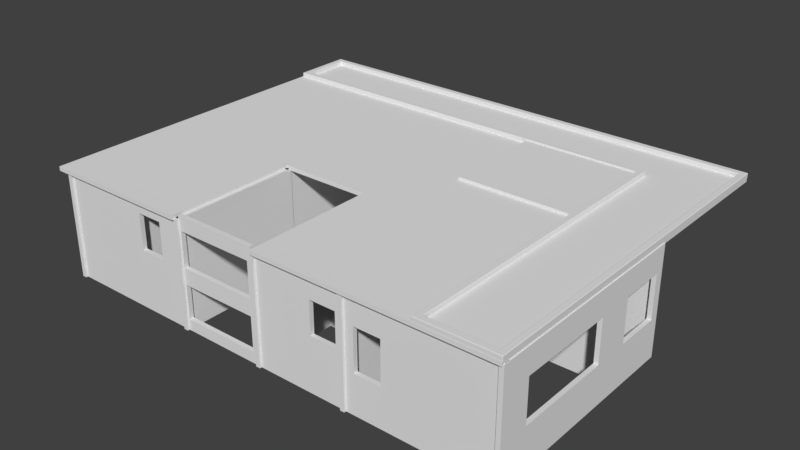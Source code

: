 # Source: Elevation_FirstFloor.blend  (saved by Blender 2.79.0; exported with 4.5.12 LTS)
import bpy
from mathutils import Matrix  # noqa: F401  (used for matrix-valued properties, if any)

bpy.ops.wm.read_factory_settings(use_empty=True)
scene = bpy.context.scene
scene.name = 'Scene'

# ---- collections
col_collection_1 = bpy.data.collections.new('Collection 1'); scene.collection.children.link(col_collection_1)

# ---- world
world_world = bpy.data.worlds.new('World'); scene.world = world_world
world_world.color = (0.05088, 0.05088, 0.05088)
world_world.use_sun_shadow = False
world_world.sun_shadow_jitter_overblur = 0.0
world_world.cycles.sampling_method = 'MANUAL'

# ---- meshes
me_cube_018 = bpy.data.meshes.new('Cube.018')
me_cube_018.from_pydata([(0.244, -2.741, -6.0), (0.244, -2.741, 6.0), (0.244, 2.741, -6.0), (0.244, 2.741, 6.0)], [], [(2, 3, 1, 0)])
_uv = me_cube_018.uv_layers.new(name='UVMap')
_uv.uv.foreach_set('vector', [0.4712, 5.96e-08, 0.9425, 0.0, 0.9425, 0.6209, 0.4712, 0.6209])
me_cube_018.use_remesh_preserve_volume = False
me_cube_018.use_remesh_preserve_attributes = False
me_cube_018.use_mirror_vertex_groups = False
me_cube_018.update()
me_cube_017 = bpy.data.meshes.new('Cube.017')
me_cube_017.from_pydata([(0.244, -0.6698, -2.497), (0.244, -0.6698, 2.497), (0.244, 2.821, -2.497), (0.244, 2.821, 2.497)], [], [(2, 3, 1, 0)])
_uv = me_cube_017.uv_layers.new(name='UVMap')
_uv.uv.foreach_set('vector', [0.5, 9.147e-08, 1.0, 0.0, 1.0, 0.5, 0.5, 0.5])
me_cube_017.use_remesh_preserve_volume = False
me_cube_017.use_remesh_preserve_attributes = False
me_cube_017.use_mirror_vertex_groups = False
me_cube_017.update()
me_cube_016 = bpy.data.meshes.new('Cube.016')
me_cube_016.from_pydata([(0.244, -2.741, -6.0), (0.244, -2.741, 6.0), (0.244, 2.741, -6.0), (0.244, 2.741, 6.0)], [], [(2, 3, 1, 0)])
_uv = me_cube_016.uv_layers.new(name='UVMap')
_uv.uv.foreach_set('vector', [0.4712, 5.96e-08, 0.9425, 0.0, 0.9425, 0.6209, 0.4712, 0.6209])
me_cube_016.use_remesh_preserve_volume = False
me_cube_016.use_remesh_preserve_attributes = False
me_cube_016.use_mirror_vertex_groups = False
me_cube_016.update()
me_cube_015 = bpy.data.meshes.new('Cube.015')
me_cube_015.from_pydata([(-3.51, 0.244, -6.0), (-3.51, 0.244, 6.0), (3.51, 0.244, -6.0), (3.51, 0.244, 6.0), (0.6259, 0.244, -6.0), (0.6259, 0.244, 6.0), (-2.341, 0.244, -6.0), (-2.341, 0.244, 6.0), (-3.51, 0.244, 4.696), (3.51, 0.244, 4.696), (0.6259, 0.244, 4.696), (-2.341, 0.244, 4.696), (-3.51, 0.244, 0.654), (3.51, 0.244, 0.654), (0.6259, 0.244, 0.654), (-2.341, 0.244, 0.654)], [], [(10, 5, 3, 9), (11, 7, 5, 10), (8, 1, 7, 11), (12, 8, 11, 15), (14, 10, 9, 13), (4, 14, 13, 2), (6, 15, 14, 4), (0, 12, 15, 6)])
_uv = me_cube_015.uv_layers.new(name='UVMap')
_uv.uv.foreach_set('vector', [0.6193, 0.7147, 0.6193, 0.8018, 0.439, 0.8018, 0.439, 0.7147, 0.8048, 0.7147, 0.8048, 0.8018, 0.6193, 0.8018, 0.6193, 0.7147, 0.8779, 0.7147, 0.8779, 0.8018, 0.8048, 0.8018, 0.8048, 0.7147, 0.8779, 0.4446, 0.8779, 0.7147, 0.8048, 0.7147, 0.8048, 0.4446, 0.6193, 0.4446, 0.6193, 0.7147, 0.439, 0.7147, 0.439, 0.4446, 0.6193, 0.0, 0.6193, 0.4446, 0.439, 0.4446, 0.439, 6.372e-08, 0.8048, 0.0, 0.8048, 0.4446, 0.6193, 0.4446, 0.6193, 0.0, 0.8779, 0.0, 0.8779, 0.4446, 0.8048, 0.4446, 0.8048, 0.0])
me_cube_015.use_remesh_preserve_volume = False
me_cube_015.use_remesh_preserve_attributes = False
me_cube_015.use_mirror_vertex_groups = False
me_cube_015.update()
me_cube_014 = bpy.data.meshes.new('Cube.014')
me_cube_014.from_pydata([(-3.51, -0.244, -6.0), (-3.51, -0.244, 6.0), (3.51, -0.244, -6.0), (3.51, -0.244, 6.0)], [], [(2, 3, 1, 0)])
_uv = me_cube_014.uv_layers.new(name='UVMap')
_uv.uv.foreach_set('vector', [0.4528, 0.8547, 0.4528, 1.359e-07, 0.9056, 0.0, 0.9056, 0.8547])
me_cube_014.use_remesh_preserve_volume = False
me_cube_014.use_remesh_preserve_attributes = False
me_cube_014.use_mirror_vertex_groups = False
me_cube_014.update()
me_cube_013 = bpy.data.meshes.new('Cube.013')
me_cube_013.from_pydata([(-0.244, -9.198, -6.0), (-0.244, -9.198, 6.0), (-0.244, 5.703, -6.0), (-0.244, 5.703, 6.0)], [], [(0, 1, 3, 2)])
_uv = me_cube_013.uv_layers.new(name='UVMap')
_uv.uv.foreach_set('vector', [0.4712, 0.6209, 5.618e-08, 0.6209, 0.0, 3.974e-08, 0.4712, 0.0])
me_cube_013.use_remesh_preserve_volume = False
me_cube_013.use_remesh_preserve_attributes = False
me_cube_013.use_mirror_vertex_groups = False
me_cube_013.update()
me_cube_012 = bpy.data.meshes.new('Cube.012')
me_cube_012.from_pydata([(-7.782, -0.244, -6.0), (-7.782, -0.244, 6.0), (-1.135, -0.244, -6.0), (-1.135, -0.244, 6.0)], [], [(2, 3, 1, 0)])
_uv = me_cube_012.uv_layers.new(name='UVMap')
_uv.uv.foreach_set('vector', [0.4525, 0.8601, 0.4525, 6.836e-08, 0.905, 0.0, 0.905, 0.8601])
me_cube_012.use_remesh_preserve_volume = False
me_cube_012.use_remesh_preserve_attributes = False
me_cube_012.use_mirror_vertex_groups = False
me_cube_012.update()
me_cube_011 = bpy.data.meshes.new('Cube.011')
me_cube_011.from_pydata([(0.244, -9.198, -6.0), (0.244, -9.198, 6.0), (0.244, 9.198, -6.0), (0.244, 9.198, 6.0)], [], [(2, 3, 1, 0)])
_uv = me_cube_011.uv_layers.new(name='UVMap')
_uv.uv.foreach_set('vector', [0.9425, 0.7665, 0.4712, 0.7665, 0.4712, 0.0, 0.9425, 0.0])
me_cube_011.use_remesh_preserve_volume = False
me_cube_011.use_remesh_preserve_attributes = False
me_cube_011.use_mirror_vertex_groups = False
me_cube_011.update()
me_cube_010 = bpy.data.meshes.new('Cube.010')
me_cube_010.from_pydata([(-0.244, -9.198, -6.0), (-0.244, -9.198, 6.0), (-0.244, 5.241, -6.0), (-0.244, 5.242, 6.0)], [], [(0, 1, 3, 2)])
_uv = me_cube_010.uv_layers.new(name='UVMap')
_uv.uv.foreach_set('vector', [0.4712, 0.7665, 7.49e-08, 0.7665, 0.0, 7.947e-08, 0.4712, 0.0])
me_cube_010.use_remesh_preserve_volume = False
me_cube_010.use_remesh_preserve_attributes = False
me_cube_010.use_mirror_vertex_groups = False
me_cube_010.update()
me_cube_009 = bpy.data.meshes.new('Cube.009')
me_cube_009.from_pydata([(-8.111, 0.244, -6.0), (-8.111, 0.244, 6.0), (2.599, 0.244, -6.0), (2.599, 0.244, 6.0), (1.822, 0.244, -6.0), (1.822, 0.244, 6.0), (-1.141, 0.244, -6.0), (-1.141, 0.244, 6.0), (-8.111, 0.244, 3.709), (2.599, 0.244, 3.709), (1.822, 0.244, 3.709), (-1.141, 0.244, 3.709), (-8.111, 0.244, 0.03419), (2.599, 0.244, 0.03419), (1.822, 0.244, 0.03419), (-1.141, 0.244, 0.03419)], [], [(10, 5, 3, 9), (11, 7, 5, 10), (8, 1, 7, 11), (12, 8, 11, 15), (14, 10, 9, 13), (4, 14, 13, 2), (6, 15, 14, 4), (0, 12, 15, 6)])
_uv = me_cube_009.uv_layers.new(name='UVMap')
_uv.uv.foreach_set('vector', [0.4435, 0.1009, 0.4435, 2.1e-08, 0.4782, 0.0, 0.4782, 0.1009, 0.3112, 0.1009, 0.3112, 6.299e-08, 0.4435, 2.1e-08, 0.4435, 0.1009, 0.0, 0.1009, 4.258e-08, 1.47e-07, 0.3112, 6.299e-08, 0.3112, 0.1009, 8.516e-08, 0.2627, 0.0, 0.1009, 0.3112, 0.1009, 0.3112, 0.2627, 0.4435, 0.2627, 0.4435, 0.1009, 0.4782, 0.1009, 0.4782, 0.2627, 0.4435, 0.5284, 0.4435, 0.2627, 0.4782, 0.2627, 0.4782, 0.5284, 0.3112, 0.5284, 0.3112, 0.2627, 0.4435, 0.2627, 0.4435, 0.5284, 1.277e-07, 0.5284, 8.516e-08, 0.2627, 0.3112, 0.2627, 0.3112, 0.5284])
me_cube_009.use_remesh_preserve_volume = False
me_cube_009.use_remesh_preserve_attributes = False
me_cube_009.use_mirror_vertex_groups = False
me_cube_009.update()
me_cube_008 = bpy.data.meshes.new('Cube.008')
me_cube_008.from_pydata([(-33.41, 16.01, -0.3677), (-33.36, 16.06, -0.3677), (-33.39, 16.05, -0.3677), (20.86, -25.66, -0.3677), (20.81, -25.71, -0.3677), (20.84, -25.7, -0.3677), (20.81, 16.06, -0.3677), (20.86, 16.01, -0.3677), (20.84, 16.05, -0.3677), (12.25, -25.71, -0.3677), (12.2, -25.66, -0.3677), (12.22, -25.7, -0.3677), (-33.36, 9.3, -0.3677), (-33.41, 9.35, -0.3677), (-33.39, 9.315, -0.3677), (12.2, 9.25, -0.3677), (12.15, 9.3, -0.3677), (12.19, 9.286, -0.3677), (-32.71, 10.05, -0.3677), (-32.66, 9.998, -0.3677), (-32.69, 10.01, -0.3677), (-32.66, 15.36, -0.3677), (-32.71, 15.31, -0.3677), (-32.69, 15.35, -0.3677), (20.16, 15.31, -0.3677), (20.11, 15.36, -0.3677), (20.14, 15.35, -0.3677), (20.11, -25.01, -0.3677), (20.16, -24.96, -0.3677), (20.14, -25.0, -0.3677), (12.9, -24.96, -0.3677), (12.95, -25.01, -0.3677), (12.91, -25.0, -0.3677), (12.85, 9.998, -0.3677), (12.9, 9.948, -0.3677), (12.88, 9.984, -0.3677), (-32.66, 9.998, 0.0938), (-32.71, 10.05, 0.0938), (-32.76, 10.02, 0.1438), (-32.69, 9.948, 0.1438), (-32.69, 10.01, 0.0938), (-32.71, 9.999, 0.1319), (-32.72, 10.03, 0.1292), (-32.74, 9.969, 0.1438), (-32.67, 9.984, 0.1292), (-32.66, 15.36, 0.0938), (-32.69, 15.41, 0.1438), (-32.76, 15.34, 0.1438), (-32.71, 15.31, 0.0938), (-32.67, 15.38, 0.1292), (-32.71, 15.36, 0.1319), (-32.74, 15.39, 0.1438), (-32.72, 15.33, 0.1292), (-32.69, 15.35, 0.0938), (20.11, 15.36, 0.0938), (20.16, 15.31, 0.0938), (20.21, 15.34, 0.1438), (20.14, 15.41, 0.1438), (20.14, 15.35, 0.0938), (20.16, 15.36, 0.1319), (20.17, 15.33, 0.1292), (20.19, 15.39, 0.1438), (20.12, 15.38, 0.1292), (20.11, -25.01, 0.0938), (20.14, -25.06, 0.1438), (20.21, -24.99, 0.1438), (20.16, -24.96, 0.0938), (20.12, -25.03, 0.1292), (20.16, -25.01, 0.1319), (20.19, -25.04, 0.1438), (20.17, -24.98, 0.1292), (20.14, -25.0, 0.0938), (12.95, -25.01, 0.0938), (12.9, -24.96, 0.0938), (12.85, -24.99, 0.1438), (12.92, -25.06, 0.1438), (12.91, -25.0, 0.0938), (12.9, -25.01, 0.1319), (12.88, -24.98, 0.1292), (12.87, -25.04, 0.1438), (12.93, -25.03, 0.1292), (12.9, 9.948, 0.0938), (12.85, 9.998, 0.0938), (12.78, 9.948, 0.1438), (12.85, 9.877, 0.1438), (12.88, 9.984, 0.0938), (12.87, 9.971, 0.1319), (12.81, 9.984, 0.1292), (12.83, 9.927, 0.1438), (12.88, 9.913, 0.1292), (-33.36, 9.3, 0.0938), (-33.29, 9.35, 0.1438), (-33.36, 9.421, 0.1438), (-33.41, 9.35, 0.0938), (-33.32, 9.315, 0.1292), (-33.38, 9.328, 0.1319), (-33.34, 9.371, 0.1438), (-33.39, 9.386, 0.1292), (-33.39, 9.315, 0.0938), (-33.36, 16.06, 0.0938), (-33.41, 16.01, 0.0938), (-33.36, 15.94, 0.1438), (-33.29, 16.01, 0.1438), (-33.39, 16.05, 0.0938), (-33.38, 16.03, 0.1319), (-33.39, 15.98, 0.1292), (-33.34, 15.99, 0.1438), (-33.32, 16.05, 0.1292), (20.86, 16.01, 0.0938), (20.81, 16.06, 0.0938), (20.74, 16.01, 0.1438), (20.81, 15.94, 0.1438), (20.84, 16.05, 0.0938), (20.83, 16.03, 0.1319), (20.77, 16.05, 0.1292), (20.79, 15.99, 0.1438), (20.84, 15.98, 0.1292), (20.86, -25.66, 0.0938), (20.81, -25.59, 0.1438), (20.74, -25.66, 0.1438), (20.81, -25.71, 0.0938), (20.84, -25.62, 0.1292), (20.83, -25.68, 0.1319), (20.79, -25.64, 0.1438), (20.77, -25.7, 0.1292), (20.84, -25.7, 0.0938), (12.25, -25.71, 0.0938), (12.32, -25.66, 0.1438), (12.25, -25.59, 0.1438), (12.2, -25.66, 0.0938), (12.29, -25.7, 0.1292), (12.23, -25.68, 0.1319), (12.27, -25.64, 0.1438), (12.22, -25.62, 0.1292), (12.22, -25.7, 0.0938), (12.15, 9.3, 0.0938), (12.2, 9.25, 0.0938), (12.25, 9.28, 0.1438), (12.18, 9.35, 0.1438), (12.19, 9.286, 0.0938), (12.2, 9.299, 0.1319), (12.22, 9.265, 0.1292), (12.23, 9.33, 0.1438), (12.17, 9.315, 0.1292)], [], [(12, 16, 135, 90), (81, 73, 30, 34), (18, 22, 48, 37), (109, 6, 1, 99), (57, 110, 102, 46), (56, 65, 118, 111), (83, 39, 91, 138), (108, 117, 3, 7), (27, 31, 72, 63), (74, 84, 137, 128), (38, 47, 101, 92), (9, 4, 120, 126), (21, 25, 54, 45), (15, 10, 129, 136), (64, 75, 127, 119), (24, 28, 66, 55), (82, 33, 19, 36), (36, 40, 41, 44), (37, 42, 41, 40), (38, 43, 41, 42), (39, 44, 41, 43), (45, 49, 50, 53), (46, 51, 50, 49), (47, 52, 50, 51), (48, 53, 50, 52), (54, 58, 59, 62), (55, 60, 59, 58), (56, 61, 59, 60), (57, 62, 59, 61), (63, 67, 68, 71), (64, 69, 68, 67), (65, 70, 68, 69), (66, 71, 68, 70), (72, 76, 77, 80), (73, 78, 77, 76), (74, 79, 77, 78), (75, 80, 77, 79), (81, 85, 86, 89), (82, 87, 86, 85), (83, 88, 86, 87), (84, 89, 86, 88), (90, 94, 95, 98), (91, 96, 95, 94), (92, 97, 95, 96), (93, 98, 95, 97), (99, 103, 104, 107), (100, 105, 104, 103), (101, 106, 104, 105), (102, 107, 104, 106), (108, 112, 113, 116), (109, 114, 113, 112), (110, 115, 113, 114), (111, 116, 113, 115), (117, 121, 122, 125), (118, 123, 122, 121), (119, 124, 122, 123), (120, 125, 122, 124), (126, 130, 131, 134), (127, 132, 131, 130), (128, 133, 131, 132), (129, 134, 131, 133), (135, 139, 140, 143), (136, 141, 140, 139), (137, 142, 140, 141), (138, 143, 140, 142), (18, 37, 40, 20), (20, 40, 36, 19), (120, 4, 5, 125), (125, 5, 3, 117), (108, 7, 8, 112), (112, 8, 6, 109), (99, 1, 2, 103), (103, 2, 0, 100), (93, 13, 14, 98), (98, 14, 12, 90), (81, 34, 35, 85), (85, 35, 33, 82), (48, 22, 23, 53), (53, 23, 21, 45), (37, 48, 52, 42), (42, 52, 47, 38), (63, 72, 80, 67), (67, 80, 75, 64), (45, 54, 62, 49), (49, 62, 57, 46), (39, 83, 87, 44), (44, 87, 82, 36), (55, 66, 70, 60), (60, 70, 65, 56), (84, 74, 78, 89), (89, 78, 73, 81), (92, 101, 105, 97), (97, 105, 100, 93), (119, 127, 130, 124), (124, 130, 126, 120), (102, 110, 114, 107), (107, 114, 109, 99), (90, 135, 143, 94), (94, 143, 138, 91), (111, 118, 121, 116), (116, 121, 117, 108), (136, 129, 133, 141), (141, 133, 128, 137), (91, 39, 43, 96), (96, 43, 38, 92), (46, 102, 106, 51), (51, 106, 101, 47), (56, 111, 115, 61), (61, 115, 110, 57), (64, 119, 123, 69), (69, 123, 118, 65), (74, 128, 132, 79), (79, 132, 127, 75), (83, 138, 142, 88), (88, 142, 137, 84), (30, 73, 76, 32), (32, 76, 72, 31), (66, 28, 29, 71), (71, 29, 27, 63), (129, 10, 11, 134), (134, 11, 9, 126), (135, 16, 17, 139), (139, 17, 15, 136), (54, 25, 26, 58), (58, 26, 24, 55), (0, 13, 93, 100)])
_uv = me_cube_008.uv_layers.new(name='UVMap')
_uv.uv.foreach_set('vector', [0.9228, 0.8396, 0.9228, 0.0009215, 0.9327, 0.0009214, 0.9327, 0.8396, 0.9879, 0.0009215, 0.9879, 0.6443, 0.9779, 0.6443, 0.9779, 0.0009214, 0.9669, 0.745, 0.9669, 0.842, 0.957, 0.842, 0.957, 0.745, 0.9018, 0.0009214, 0.9118, 0.0009214, 0.9118, 0.9991, 0.9018, 0.9991, 0.8868, 0.01324, 0.8997, 0.002225, 0.8997, 0.9978, 0.8868, 0.9868, 0.8852, 0.01194, 0.01549, 0.01194, 0.002603, 0.0009215, 0.8981, 0.0009214, 0.7689, 0.1489, 0.7689, 0.9868, 0.756, 0.9978, 0.756, 0.1599, 0.9459, 0.7689, 0.9459, 0.0009214, 0.9559, 0.0009214, 0.9559, 0.7689, 1.0, 0.0009214, 1.0, 0.1328, 0.99, 0.1328, 0.99, 0.0009214, 0.01549, 0.1476, 0.7674, 0.1476, 0.7545, 0.1586, 0.002603, 0.1586, 0.7704, 0.9881, 0.8852, 0.9881, 0.8981, 0.9991, 0.7576, 0.9991, 0.9669, 0.8038, 0.9669, 0.6461, 0.9769, 0.6461, 0.9769, 0.8038, 0.9118, 0.9734, 0.9118, 0.0009214, 0.9217, 0.0009214, 0.9217, 0.9734, 0.9779, 0.0009215, 0.9779, 0.6443, 0.968, 0.6443, 0.968, 0.0009215, 0.01397, 0.01324, 0.01397, 0.1462, 0.001078, 0.1573, 0.001078, 0.002225, 0.9669, 0.0009214, 0.9669, 0.7432, 0.957, 0.7432, 0.957, 0.0009214, 0.9349, 0.0009215, 0.9449, 0.0009214, 0.9449, 0.8396, 0.9349, 0.8396, 0.9349, 0.8396, 0.9349, 0.8405, 0.9341, 0.8405, 0.9338, 0.8399, 0.957, 0.745, 0.9559, 0.7447, 0.9559, 0.7441, 0.957, 0.7441, 0.7704, 0.9881, 0.7694, 0.9877, 0.77, 0.9871, 0.7708, 0.9871, 0.7689, 0.9868, 0.77, 0.9865, 0.77, 0.9871, 0.7694, 0.9877, 0.9217, 0.9734, 0.9228, 0.9736, 0.9228, 0.9743, 0.9217, 0.9743, 0.8868, 0.9868, 0.8863, 0.9877, 0.8857, 0.9871, 0.8857, 0.9865, 0.8852, 0.9881, 0.8849, 0.9871, 0.8857, 0.9871, 0.8863, 0.9877, 0.957, 0.842, 0.957, 0.843, 0.9561, 0.843, 0.9559, 0.8423, 0.9217, 0.0009214, 0.9217, 0.0, 0.9225, 0.0, 0.9228, 0.0006516, 0.957, 0.0009214, 0.9559, 0.0006516, 0.9559, 2.147e-05, 0.957, 0.0, 0.8852, 0.01194, 0.8863, 0.01232, 0.8857, 0.01286, 0.8849, 0.01286, 0.8868, 0.01324, 0.8857, 0.01351, 0.8857, 0.01288, 0.8863, 0.01232, 0.99, 0.0009214, 0.989, 0.0006516, 0.989, 2.14e-05, 0.99, 0.0, 0.01397, 0.01324, 0.01442, 0.01232, 0.01505, 0.01286, 0.01505, 0.01351, 0.01549, 0.01194, 0.01581, 0.01286, 0.01507, 0.01286, 0.01442, 0.01232, 0.957, 0.7432, 0.957, 0.7441, 0.9561, 0.7441, 0.9559, 0.7434, 0.99, 0.1328, 0.99, 0.1338, 0.9892, 0.1338, 0.989, 0.1331, 0.9879, 0.6443, 0.989, 0.6446, 0.989, 0.6452, 0.9879, 0.6452, 0.01549, 0.1476, 0.01442, 0.1472, 0.01505, 0.1466, 0.01581, 0.1466, 0.01397, 0.1462, 0.01505, 0.146, 0.01505, 0.1466, 0.01442, 0.1472, 0.9879, 0.0009215, 0.9879, 0.0, 0.9887, 0.0, 0.989, 0.001573, 0.9349, 0.0009215, 0.9338, 0.001573, 0.9338, 0.0005066, 0.9349, 3.171e-08, 0.7689, 0.1489, 0.7685, 0.1479, 0.7694, 0.1471, 0.77, 0.1482, 0.7674, 0.1476, 0.7682, 0.1466, 0.7694, 0.1466, 0.7685, 0.1479, 0.9327, 0.8396, 0.9338, 0.8389, 0.9338, 0.84, 0.9327, 0.8405, 0.756, 0.9978, 0.7565, 0.9987, 0.7555, 0.9995, 0.7549, 0.9984, 0.7576, 0.9991, 0.7568, 1.0, 0.7555, 1.0, 0.7565, 0.9987, 0.99, 0.2574, 0.99, 0.2584, 0.9892, 0.2584, 0.989, 0.2568, 0.9018, 0.9991, 0.9018, 1.0, 0.901, 1.0, 0.9007, 0.9984, 0.99, 0.1347, 0.989, 0.1353, 0.989, 0.1343, 0.99, 0.1338, 0.8981, 0.9991, 0.8992, 0.9987, 0.9001, 0.9995, 0.8989, 1.0, 0.8997, 0.9978, 0.9007, 0.9984, 0.9007, 0.9995, 0.8992, 0.9987, 0.9459, 0.7689, 0.9459, 0.7698, 0.9451, 0.7698, 0.9449, 0.7682, 0.9018, 0.0009214, 0.9007, 0.001573, 0.9007, 0.0005065, 0.9018, 0.0, 0.8997, 0.002225, 0.8992, 0.001303, 0.9001, 0.0005064, 0.9007, 0.001573, 0.8981, 0.0009214, 0.8989, 1.437e-10, 0.9001, 4.624e-11, 0.8992, 0.001303, 0.9459, 0.0009214, 0.9449, 0.001573, 0.9449, 0.0005064, 0.9459, 0.0, 0.002603, 0.0009215, 0.001525, 0.001303, 0.0005925, 0.0005065, 0.001841, 7.016e-08, 0.001078, 0.002225, 8.113e-10, 0.001573, 2.612e-10, 0.0005065, 0.001525, 0.001303, 0.9769, 0.6461, 0.9769, 0.6452, 0.9777, 0.6452, 0.9779, 0.6468, 0.9769, 0.8038, 0.9779, 0.8031, 0.9779, 0.8042, 0.9769, 0.8047, 0.001078, 0.1573, 0.001525, 0.1582, 0.0005926, 0.159, 8.145e-08, 0.1579, 0.002603, 0.1586, 0.001841, 0.1595, 0.0005927, 0.1595, 0.001525, 0.1582, 0.968, 0.6443, 0.968, 0.6452, 0.9672, 0.6452, 0.9669, 0.6436, 0.9327, 0.0009214, 0.9327, 0.0, 0.9336, 0.0, 0.9338, 0.0006517, 0.968, 0.0009215, 0.9669, 0.0006515, 0.9669, 2.146e-05, 0.968, 0.0, 0.7545, 0.1586, 0.7556, 0.159, 0.7549, 0.1595, 0.7542, 0.1595, 0.756, 0.1599, 0.7549, 0.1601, 0.7549, 0.1595, 0.7556, 0.159, 0.9669, 0.745, 0.957, 0.745, 0.957, 0.7441, 0.9669, 0.7441, 0.9449, 0.8405, 0.9349, 0.8405, 0.9349, 0.8396, 0.9449, 0.8396, 0.9769, 0.6461, 0.9669, 0.6461, 0.9669, 0.6452, 0.9769, 0.6452, 0.9459, 0.0, 0.9559, 0.0, 0.9559, 0.0009214, 0.9459, 0.0009214, 0.9459, 0.7689, 0.9559, 0.7689, 0.9559, 0.7698, 0.9459, 0.7698, 0.9018, 0.0, 0.9118, 0.0, 0.9118, 0.0009214, 0.9018, 0.0009214, 0.9018, 0.9991, 0.9118, 0.9991, 0.9118, 1.0, 0.9018, 1.0, 0.99, 0.1338, 1.0, 0.1338, 1.0, 0.1347, 0.99, 0.1347, 0.99, 0.2574, 1.0, 0.2574, 1.0, 0.2584, 0.99, 0.2584, 0.9327, 0.8405, 0.9228, 0.8405, 0.9228, 0.8396, 0.9327, 0.8396, 0.9879, 0.0009215, 0.9779, 0.0009214, 0.9779, 0.0, 0.9879, 0.0, 0.9349, 3.171e-08, 0.9449, 0.0, 0.9449, 0.0009214, 0.9349, 0.0009215, 0.957, 0.842, 0.9669, 0.842, 0.9669, 0.843, 0.957, 0.843, 0.9217, 0.9743, 0.9118, 0.9743, 0.9118, 0.9734, 0.9217, 0.9734, 0.957, 0.745, 0.957, 0.842, 0.9559, 0.8423, 0.9559, 0.7447, 0.7708, 0.9871, 0.8849, 0.9871, 0.8852, 0.9881, 0.7704, 0.9881, 0.99, 0.0009214, 0.99, 0.1328, 0.989, 0.1331, 0.989, 0.0006516, 0.01505, 0.01351, 0.01505, 0.146, 0.01397, 0.1462, 0.01397, 0.01324, 0.9217, 0.9734, 0.9217, 0.0009214, 0.9228, 0.0006516, 0.9228, 0.9736, 0.8857, 0.9865, 0.8857, 0.01351, 0.8868, 0.01324, 0.8868, 0.9868, 0.7689, 0.9868, 0.7689, 0.1489, 0.77, 0.1482, 0.77, 0.9865, 0.9338, 0.8399, 0.9338, 0.001573, 0.9349, 0.0009215, 0.9349, 0.8396, 0.957, 0.0009214, 0.957, 0.7432, 0.9559, 0.7434, 0.9559, 0.0006516, 0.8849, 0.01286, 0.01581, 0.01286, 0.01549, 0.01194, 0.8852, 0.01194, 0.7674, 0.1476, 0.01549, 0.1476, 0.01581, 0.1466, 0.7682, 0.1466, 0.989, 0.001573, 0.989, 0.6446, 0.9879, 0.6443, 0.9879, 0.0009215, 0.7576, 0.9991, 0.8981, 0.9991, 0.8989, 1.0, 0.7568, 1.0, 0.989, 0.2568, 0.989, 0.1353, 0.99, 0.1347, 0.99, 0.2574, 0.001078, 0.002225, 0.001078, 0.1573, 8.145e-08, 0.1579, 8.113e-10, 0.001573, 0.9779, 0.6468, 0.9779, 0.8031, 0.9769, 0.8038, 0.9769, 0.6461, 0.8997, 0.9978, 0.8997, 0.002225, 0.9007, 0.001573, 0.9007, 0.9984, 0.9007, 0.9984, 0.9007, 0.001573, 0.9018, 0.0009214, 0.9018, 0.9991, 0.9327, 0.8396, 0.9327, 0.0009214, 0.9338, 0.0006517, 0.9338, 0.8389, 0.7549, 0.9984, 0.7549, 0.1601, 0.756, 0.1599, 0.756, 0.9978, 0.8981, 0.0009214, 0.002603, 0.0009215, 0.001841, 7.016e-08, 0.8989, 1.437e-10, 0.9449, 0.7682, 0.9449, 0.001573, 0.9459, 0.0009214, 0.9459, 0.7689, 0.968, 0.0009215, 0.968, 0.6443, 0.9669, 0.6436, 0.9669, 0.0006515, 0.7542, 0.1595, 0.001841, 0.1595, 0.002603, 0.1586, 0.7545, 0.1586, 0.756, 0.9978, 0.7689, 0.9868, 0.7694, 0.9877, 0.7565, 0.9987, 0.7565, 0.9987, 0.7694, 0.9877, 0.7704, 0.9881, 0.7576, 0.9991, 0.8868, 0.9868, 0.8997, 0.9978, 0.8992, 0.9987, 0.8863, 0.9877, 0.8863, 0.9877, 0.8992, 0.9987, 0.8981, 0.9991, 0.8852, 0.9881, 0.8852, 0.01194, 0.8981, 0.0009214, 0.8992, 0.001303, 0.8863, 0.01232, 0.8863, 0.01232, 0.8992, 0.001303, 0.8997, 0.002225, 0.8868, 0.01324, 0.01397, 0.01324, 0.001078, 0.002225, 0.001525, 0.001303, 0.01442, 0.01232, 0.01442, 0.01232, 0.001525, 0.001303, 0.002603, 0.0009215, 0.01549, 0.01194, 0.01549, 0.1476, 0.002603, 0.1586, 0.001525, 0.1582, 0.01442, 0.1472, 0.01442, 0.1472, 0.001525, 0.1582, 0.001078, 0.1573, 0.01397, 0.1462, 0.7689, 0.1489, 0.756, 0.1599, 0.7556, 0.159, 0.7685, 0.1479, 0.7685, 0.1479, 0.7556, 0.159, 0.7545, 0.1586, 0.7674, 0.1476, 0.9779, 0.6443, 0.9879, 0.6443, 0.9879, 0.6452, 0.9779, 0.6452, 1.0, 0.1338, 0.99, 0.1338, 0.99, 0.1328, 1.0, 0.1328, 0.957, 0.7432, 0.9669, 0.7432, 0.9669, 0.7441, 0.957, 0.7441, 0.99, 0.0, 1.0, 0.0, 1.0, 0.0009214, 0.99, 0.0009214, 0.968, 0.6443, 0.9779, 0.6443, 0.9779, 0.6452, 0.968, 0.6452, 0.9769, 0.8047, 0.9669, 0.8047, 0.9669, 0.8038, 0.9769, 0.8038, 0.9327, 0.0009214, 0.9228, 0.0009215, 0.9228, 0.0, 0.9327, 0.0, 0.968, 0.0, 0.9779, 0.0, 0.9779, 0.0009215, 0.968, 0.0009215, 0.9217, 0.0009214, 0.9118, 0.0009214, 0.9118, 0.0, 0.9217, 0.0, 0.957, 0.0, 0.9669, 0.0, 0.9669, 0.0009214, 0.957, 0.0009214, 1.0, 0.1347, 1.0, 0.2574, 0.99, 0.2574, 0.99, 0.1347])
me_cube_008.use_remesh_preserve_volume = False
me_cube_008.use_remesh_preserve_attributes = False
me_cube_008.use_mirror_vertex_groups = False
me_cube_008.update()
me_cube_007 = bpy.data.meshes.new('Cube.007')
me_cube_007.from_pydata([(-27.13, 20.89, 0.2378), (27.13, -20.89, 0.2378), (27.13, 20.89, 0.2378), (0.4778, 20.89, 0.2378), (-9.822, 20.89, 0.2378), (27.13, -5.976, 0.2378), (27.13, 7.364, 0.2378), (18.48, 20.89, 0.2378), (18.48, -20.89, 0.2378), (18.48, -5.976, 0.2378), (18.48, 7.364, 0.2378), (5.59, 20.89, 0.2378), (-27.13, 14.12, 0.2378), (27.13, 14.12, 0.2378), (0.4778, 14.12, 0.2378), (-9.822, 14.12, 0.2378), (18.48, 14.12, 0.2378), (5.59, 14.12, 0.2378), (27.13, 2.288, 0.2378), (18.48, 2.288, 0.2378), (27.13, -13.43, 0.2378), (18.48, -13.43, 0.2378)], [], [(13, 16, 10, 6), (20, 21, 8, 1), (18, 19, 9, 5), (7, 11, 17, 16), (2, 7, 16, 13), (11, 3, 14, 17), (4, 0, 12, 15), (6, 10, 19, 18), (3, 4, 15, 14), (5, 9, 21, 20)])
_uv = me_cube_007.uv_layers.new(name='UVMap')
_uv.uv.foreach_set('vector', [0.8382, 0.0, 0.8382, 0.1595, 0.6763, 0.1595, 0.6763, 3.515e-08, 0.1785, 7.03e-08, 0.1785, 0.1595, 9.132e-08, 0.1595, 0.0, 7.03e-08, 0.5548, 3.515e-08, 0.5548, 0.1595, 0.3569, 0.1595, 0.3569, 3.515e-08, 1.0, 0.1595, 1.0, 0.397, 0.8382, 0.397, 0.8382, 0.1595, 1.0, 0.0, 1.0, 0.1595, 0.8382, 0.1595, 0.8382, 0.0, 1.0, 0.397, 1.0, 0.4912, 0.8382, 0.4912, 0.8382, 0.397, 1.0, 0.681, 1.0, 1.0, 0.8382, 1.0, 0.8382, 0.681, 0.6763, 3.515e-08, 0.6763, 0.1595, 0.5548, 0.1595, 0.5548, 3.515e-08, 1.0, 0.4912, 1.0, 0.681, 0.8382, 0.681, 0.8382, 0.4912, 0.3569, 3.515e-08, 0.3569, 0.1595, 0.1785, 0.1595, 0.1785, 7.03e-08])
me_cube_007.use_remesh_preserve_volume = False
me_cube_007.use_remesh_preserve_attributes = False
me_cube_007.use_mirror_vertex_groups = False
me_cube_007.update()
me_cube_006 = bpy.data.meshes.new('Cube.006')
me_cube_006.from_pydata([(6.443, 6.199, 0.3059), (-6.443, 6.199, 0.3059), (6.443, -5.638, 0.3059), (-6.443, -5.638, 0.3059)], [], [(1, 3, 2, 0)])
_uv = me_cube_006.uv_layers.new(name='UVMap')
_uv.uv.foreach_set('vector', [1.0, 1.0, 2.417e-07, 1.0, 0.0, 2.22e-07, 1.0, 0.0])
me_cube_006.use_remesh_preserve_volume = False
me_cube_006.use_remesh_preserve_attributes = False
me_cube_006.use_mirror_vertex_groups = False
me_cube_006.update()
me_cube_005 = bpy.data.meshes.new('Cube.005')
me_cube_005.from_pydata([(6.443, 6.199, 0.3059), (-6.443, 6.199, 0.3059), (6.443, 6.199, 0.0), (-6.443, 6.199, 0.0), (6.443, -5.638, 0.0), (-6.443, -5.638, 0.0), (6.443, -5.638, 0.3059), (-6.443, -5.638, 0.3059)], [], [(3, 5, 7, 1), (3, 2, 4, 5), (2, 3, 1, 0), (5, 4, 6, 7), (4, 2, 0, 6)])
_uv = me_cube_005.uv_layers.new(name='UVMap')
_uv.uv.foreach_set('vector', [1.0, 0.0, 1.0, 0.9185, 0.9766, 0.9185, 0.9766, 0.0, 2.191e-07, 1.0, 0.0, 2.22e-07, 0.9063, 0.0, 0.9063, 1.0, 0.9297, 0.0, 0.9297, 1.0, 0.9063, 1.0, 0.9063, 0.0, 0.9532, 0.0, 0.9532, 1.0, 0.9297, 1.0, 0.9297, 0.0, 0.9766, 0.0, 0.9766, 0.9185, 0.9532, 0.9185, 0.9532, 0.0])
me_cube_005.use_remesh_preserve_volume = False
me_cube_005.use_remesh_preserve_attributes = False
me_cube_005.use_mirror_vertex_groups = False
me_cube_005.update()
me_cube_004 = bpy.data.meshes.new('Cube.004')
me_cube_004.from_pydata([(0.4778, -5.976, 0.2378), (-9.822, -5.976, 0.2378), (0.4778, 7.364, 0.2378), (-9.822, 7.364, 0.2378)], [], [(1, 0, 2, 3)])
_uv = me_cube_004.uv_layers.new(name='UVMap')
_uv.uv.foreach_set('vector', [0.0, 2.145e-07, 1.0, 0.0, 1.0, 1.0, 1.852e-07, 1.0])
me_cube_004.use_remesh_preserve_volume = False
me_cube_004.use_remesh_preserve_attributes = False
me_cube_004.use_mirror_vertex_groups = False
me_cube_004.update()
me_cube_003 = bpy.data.meshes.new('Cube.003')
me_cube_003.from_pydata([(-27.13, -20.89, 0.2378), (-9.822, -20.89, 0.2378), (-27.13, -5.976, 0.2378), (-9.822, -5.976, 0.2378), (-27.13, 7.364, 0.2378), (-9.822, 7.364, 0.2378), (-9.822, 2.288, 0.2378), (-27.13, 2.288, 0.2378)], [], [(3, 2, 0, 1), (6, 7, 2, 3), (5, 4, 7, 6)])
_uv = me_cube_003.uv_layers.new(name='UVMap')
_uv.uv.foreach_set('vector', [1.0, 0.5278, 2.204e-07, 0.5278, 0.0, 2.701e-07, 1.0, 0.0, 1.0, 0.8203, 2.204e-07, 0.8203, 2.204e-07, 0.5278, 1.0, 0.5278, 1.0, 1.0, 2.204e-07, 1.0, 2.204e-07, 0.8203, 1.0, 0.8203])
me_cube_003.use_remesh_preserve_volume = False
me_cube_003.use_remesh_preserve_attributes = False
me_cube_003.use_mirror_vertex_groups = False
me_cube_003.update()
me_cube_002 = bpy.data.meshes.new('Cube.002')
me_cube_002.from_pydata([(0.4778, -20.89, 0.2378), (0.4778, -5.976, 0.2378), (-27.13, 7.364, 0.2378), (0.4778, 7.364, 0.2378), (-9.822, 7.364, 0.2378), (18.48, -20.89, 0.2378), (18.48, -5.976, 0.2378), (5.59, -20.89, 0.2378), (5.59, -5.976, 0.2378), (5.59, 7.364, 0.2378), (-27.13, 14.12, 0.2378), (0.4778, 14.12, 0.2378), (-9.822, 14.12, 0.2378), (5.59, 14.12, 0.2378), (0.4778, 2.288, 0.2378), (18.48, 2.288, 0.2378), (5.59, 2.288, 0.2378), (0.4778, -13.43, 0.2378), (18.48, -13.43, 0.2378), (5.59, -13.43, 0.2378)], [], [(19, 17, 0, 7), (16, 14, 1, 8), (12, 10, 2, 4), (13, 11, 3, 9), (18, 19, 7, 5), (11, 12, 4, 3), (15, 16, 8, 6), (9, 3, 14, 16), (6, 8, 19, 18), (8, 1, 17, 19)])
_uv = me_cube_002.uv_layers.new(name='UVMap')
_uv.uv.foreach_set('vector', [0.2129, 0.2826, 0.2129, 0.3946, 5.448e-08, 0.3946, 5.448e-08, 0.2826, 0.6619, 0.2826, 0.6619, 0.3946, 0.4258, 0.3946, 0.4258, 0.2826, 1.0, 0.6205, 1.0, 1.0, 0.8069, 1.0, 0.8069, 0.6205, 1.0, 0.2826, 1.0, 0.3946, 0.8069, 0.3946, 0.8069, 0.2826, 0.2129, 4.182e-08, 0.2129, 0.2826, 5.448e-08, 0.2826, 0.0, 8.364e-08, 1.0, 0.3946, 1.0, 0.6205, 0.8069, 0.6205, 0.8069, 0.3946, 0.6619, 0.0, 0.6619, 0.2826, 0.4258, 0.2826, 0.4258, 0.0, 0.8069, 0.2826, 0.8069, 0.3946, 0.6619, 0.3946, 0.6619, 0.2826, 0.4258, 0.0, 0.4258, 0.2826, 0.2129, 0.2826, 0.2129, 4.182e-08, 0.4258, 0.2826, 0.4258, 0.3946, 0.2129, 0.3946, 0.2129, 0.2826])
me_cube_002.use_remesh_preserve_volume = False
me_cube_002.use_remesh_preserve_attributes = False
me_cube_002.use_mirror_vertex_groups = False
me_cube_002.update()
me_cube = bpy.data.meshes.new('Cube')
me_cube.from_pydata([(-27.13, -20.89, -0.2378), (-27.13, -20.89, 0.2378), (-27.13, 20.89, -0.2378), (-27.13, 20.89, 0.2378), (27.13, -20.89, -0.2378), (27.13, -20.89, 0.2378), (27.13, 20.89, -0.2378), (27.13, 20.89, 0.2378), (0.4778, 20.89, -0.2378), (0.4778, 20.89, 0.2378), (0.4778, -20.89, -0.2378), (0.4778, -20.89, 0.2378), (-9.822, 20.89, -0.2378), (-9.822, -20.89, 0.2378), (-9.822, 20.89, 0.2378), (-9.822, -20.89, -0.2378), (-27.13, -5.976, -0.2378), (-27.13, -5.976, 0.2378), (27.13, -5.976, -0.2378), (27.13, -5.976, 0.2378), (0.4778, -5.976, 0.2378), (0.4778, -5.976, -0.2378), (-9.822, -5.976, -0.2378), (-9.822, -5.976, 0.2378), (-27.13, 7.364, 0.2378), (27.13, 7.364, -0.2378), (-27.13, 7.364, -0.2378), (27.13, 7.364, 0.2378), (0.4778, 7.364, -0.2378), (-9.822, 7.364, -0.2378), (18.48, 20.89, 0.2378), (18.48, -20.89, -0.2378), (18.48, 20.89, -0.2378), (18.48, -20.89, 0.2378), (18.48, -5.976, -0.2378), (18.48, 7.364, -0.2378), (5.59, 20.89, -0.2378), (5.59, -20.89, 0.2378), (5.59, -5.976, -0.2378), (5.59, 7.364, -0.2378), (5.59, 20.89, 0.2378), (5.59, -20.89, -0.2378), (-27.13, 14.12, 0.2378), (27.13, 14.12, -0.2378), (-27.13, 14.12, -0.2378), (27.13, 14.12, 0.2378), (0.4778, 14.12, -0.2378), (-9.822, 14.12, -0.2378), (18.48, 14.12, -0.2378), (5.59, 14.12, -0.2378), (-27.13, 2.288, -0.2378), (27.13, 2.288, 0.2378), (0.4778, 2.288, -0.2378), (-9.822, 2.288, -0.2378), (-27.13, 2.288, 0.2378), (27.13, 2.288, -0.2378), (18.48, 2.288, -0.2378), (5.59, 2.288, -0.2378), (-5.006, 20.89, 0.2378), (-5.006, 20.89, -0.2378), (-5.006, -5.976, 0.2378), (-5.006, -5.976, -0.2378), (-5.006, 7.364, -0.2378), (-5.006, 14.12, -0.2378), (-5.006, 2.288, -0.2378)], [], [(44, 42, 3, 2), (32, 30, 7, 6), (18, 19, 5, 4), (15, 13, 1, 0), (34, 18, 4, 31), (61, 60, 23, 22), (41, 37, 11, 10), (59, 58, 9, 8), (2, 3, 14, 12), (16, 22, 15, 0), (13, 15, 22, 23), (61, 22, 53, 64), (56, 55, 18, 34), (0, 1, 17, 16), (43, 45, 27, 25), (48, 43, 25, 35), (63, 46, 28, 62), (44, 47, 29, 26), (50, 54, 24, 26), (49, 48, 35, 39), (55, 51, 19, 18), (57, 56, 34, 38), (4, 5, 33, 31), (38, 34, 31, 41), (36, 40, 30, 32), (8, 9, 40, 36), (21, 38, 41, 10), (46, 49, 39, 28), (52, 57, 38, 21), (31, 33, 37, 41), (8, 36, 49, 46), (36, 32, 48, 49), (2, 12, 47, 44), (59, 8, 46, 63), (32, 6, 43, 48), (6, 7, 45, 43), (26, 24, 42, 44), (28, 39, 57, 52), (39, 35, 56, 57), (25, 27, 51, 55), (35, 25, 55, 56), (62, 28, 52, 64), (26, 29, 53, 50), (10, 11, 20, 21), (21, 61, 64, 52), (50, 53, 22, 16), (29, 62, 64, 53), (12, 59, 63, 47), (47, 63, 62, 29), (12, 14, 58, 59), (21, 20, 60, 61), (16, 17, 54, 50)])
_uv = me_cube.uv_layers.new(name='UVMap')
_uv.uv.foreach_set('vector', [0.9677, 0.1246, 0.9569, 0.1246, 0.9569, 0.0, 0.9677, 0.0, 0.9569, 0.1595, 0.9461, 0.1595, 0.9461, 0.0, 0.9569, 0.0, 0.9785, 0.2748, 0.9677, 0.2748, 0.9677, 0.0, 0.9785, 0.0, 0.9785, 0.4912, 0.9892, 0.4912, 0.9892, 0.8102, 0.9785, 0.8102, 0.6084, 0.1595, 0.6084, 3.515e-08, 0.9461, 0.0, 0.9461, 0.1595, 0.9892, 0.6506, 1.0, 0.6506, 1.0, 0.7393, 0.9892, 0.7393, 0.9785, 0.397, 0.9892, 0.397, 0.9892, 0.4912, 0.9785, 0.4912, 0.9569, 0.5923, 0.9461, 0.5923, 0.9461, 0.4912, 0.9569, 0.4912, 0.9569, 1.0, 0.9461, 1.0, 0.9461, 0.681, 0.9569, 0.681, 0.6084, 1.0, 0.6084, 0.681, 0.9461, 0.681, 0.9461, 1.0, 0.9892, 0.2748, 1.0, 0.2748, 1.0, 0.5495, 0.9892, 0.5495, 0.6084, 0.5923, 0.6084, 0.681, 0.4212, 0.681, 0.4212, 0.5923, 0.4212, 0.1595, 0.4212, 3.515e-08, 0.6084, 3.515e-08, 0.6084, 0.1595, 0.9677, 0.7698, 0.9569, 0.7698, 0.9569, 0.495, 0.9677, 0.495, 0.9785, 0.6452, 0.9677, 0.6452, 0.9677, 0.5206, 0.9785, 0.5206, 0.1531, 0.1595, 0.1531, 7.03e-08, 0.3063, 3.515e-08, 0.3063, 0.1595, 0.1531, 0.5923, 0.1531, 0.4912, 0.3063, 0.4912, 0.3063, 0.5923, 0.1531, 1.0, 0.1531, 0.681, 0.3063, 0.681, 0.3063, 1.0, 0.9677, 0.3427, 0.9569, 0.3427, 0.9569, 0.2492, 0.9677, 0.2492, 0.1531, 0.397, 0.1531, 0.1595, 0.3063, 0.1595, 0.3063, 0.397, 0.9785, 0.4271, 0.9677, 0.4271, 0.9677, 0.2748, 0.9785, 0.2748, 0.4212, 0.397, 0.4212, 0.1595, 0.6084, 0.1595, 0.6084, 0.397, 0.9785, 0.0, 0.9892, 0.0, 0.9892, 0.1595, 0.9785, 0.1595, 0.6084, 0.397, 0.6084, 0.1595, 0.9461, 0.1595, 0.9461, 0.397, 0.9569, 0.397, 0.9461, 0.397, 0.9461, 0.1595, 0.9569, 0.1595, 0.9569, 0.4912, 0.9461, 0.4912, 0.9461, 0.397, 0.9569, 0.397, 0.6084, 0.4912, 0.6084, 0.397, 0.9461, 0.397, 0.9461, 0.4912, 0.1531, 0.4912, 0.1531, 0.397, 0.3063, 0.397, 0.3063, 0.4912, 0.4212, 0.4912, 0.4212, 0.397, 0.6084, 0.397, 0.6084, 0.4912, 0.9785, 0.1595, 0.9892, 0.1595, 0.9892, 0.397, 0.9785, 0.397, 1.296e-07, 0.4912, 1.296e-07, 0.397, 0.1531, 0.397, 0.1531, 0.4912, 1.296e-07, 0.397, 8.641e-08, 0.1595, 0.1531, 0.1595, 0.1531, 0.397, 2.592e-07, 1.0, 1.296e-07, 0.681, 0.1531, 0.681, 0.1531, 1.0, 1.296e-07, 0.5923, 1.296e-07, 0.4912, 0.1531, 0.4912, 0.1531, 0.5923, 8.641e-08, 0.1595, 0.0, 7.03e-08, 0.1531, 7.03e-08, 0.1531, 0.1595, 0.9785, 0.7698, 0.9677, 0.7698, 0.9677, 0.6452, 0.9785, 0.6452, 0.9677, 0.2492, 0.9569, 0.2492, 0.9569, 0.1246, 0.9677, 0.1246, 0.3063, 0.4912, 0.3063, 0.397, 0.4212, 0.397, 0.4212, 0.4912, 0.3063, 0.397, 0.3063, 0.1595, 0.4212, 0.1595, 0.4212, 0.397, 0.9785, 0.5206, 0.9677, 0.5206, 0.9677, 0.4271, 0.9785, 0.4271, 0.3063, 0.1595, 0.3063, 3.515e-08, 0.4212, 3.515e-08, 0.4212, 0.1595, 0.3063, 0.5923, 0.3063, 0.4912, 0.4212, 0.4912, 0.4212, 0.5923, 0.3063, 1.0, 0.3063, 0.681, 0.4212, 0.681, 0.4212, 1.0, 1.0, 0.2748, 0.9892, 0.2748, 0.9892, 0.0, 1.0, 0.0, 0.6084, 0.4912, 0.6084, 0.5923, 0.4212, 0.5923, 0.4212, 0.4912, 0.4212, 1.0, 0.4212, 0.681, 0.6084, 0.681, 0.6084, 1.0, 0.3063, 0.681, 0.3063, 0.5923, 0.4212, 0.5923, 0.4212, 0.681, 1.296e-07, 0.681, 1.296e-07, 0.5923, 0.1531, 0.5923, 0.1531, 0.681, 0.1531, 0.681, 0.1531, 0.5923, 0.3063, 0.5923, 0.3063, 0.681, 0.9569, 0.681, 0.9461, 0.681, 0.9461, 0.5923, 0.9569, 0.5923, 0.9892, 0.5495, 1.0, 0.5495, 1.0, 0.6506, 0.9892, 0.6506, 0.9677, 0.495, 0.9569, 0.495, 0.9569, 0.3427, 0.9677, 0.3427])
me_cube.use_remesh_preserve_volume = False
me_cube.use_remesh_preserve_attributes = False
me_cube.use_mirror_vertex_groups = False
me_cube.update()
me_cube_000 = bpy.data.meshes.new('Cube.000')
me_cube_000.from_pydata([(0.244, -0.6698, -2.497), (0.244, -0.6698, 2.497), (-0.244, -0.6698, -2.497), (-0.244, -0.6698, 2.497), (0.244, 2.821, -2.497), (0.244, 2.821, 2.497), (-0.244, 2.821, -2.497), (-0.244, 2.821, 2.497)], [], [(0, 1, 3, 2), (2, 3, 7, 6), (6, 7, 5, 4), (2, 6, 4, 0), (7, 3, 1, 5)])
_uv = me_cube_000.uv_layers.new(name='UVMap')
_uv.uv.foreach_set('vector', [0.09772, 0.979, 0.09772, 0.5, 0.1466, 0.5, 0.1466, 0.979, 0.5, 0.5, 9.547e-08, 0.5, 0.0, 6.86e-08, 0.5, 0.0, 0.1954, 0.5, 0.1954, 0.979, 0.1466, 0.979, 0.1466, 0.5, 1.074e-07, 1.0, 0.0, 0.5, 0.04886, 0.5, 0.04886, 1.0, 0.09772, 0.5, 0.09772, 1.0, 0.04886, 1.0, 0.04886, 0.5])
me_cube_000.use_remesh_preserve_volume = False
me_cube_000.use_remesh_preserve_attributes = False
me_cube_000.use_mirror_vertex_groups = False
me_cube_000.update()
me_cube_060 = bpy.data.meshes.new('Cube.060')
me_cube_060.from_pydata([(0.244, -2.741, -6.0), (0.244, -2.741, 6.0), (-0.244, -2.741, -6.0), (-0.244, -2.741, 6.0), (0.244, 2.741, -6.0), (0.244, 2.741, 6.0), (-0.244, 2.741, -6.0), (-0.244, 2.741, 6.0)], [], [(0, 1, 3, 2), (2, 3, 7, 6), (6, 7, 5, 4), (2, 6, 4, 0), (7, 3, 1, 5)])
_uv = me_cube_060.uv_layers.new(name='UVMap')
_uv.uv.foreach_set('vector', [0.9808, 0.5, 0.9808, 0.0, 1.0, 0.0, 1.0, 0.5, 0.4712, 0.6209, 5.618e-08, 0.6209, 0.0, 3.974e-08, 0.4712, 0.0, 0.9808, 1.0, 0.9808, 0.5, 1.0, 0.5, 1.0, 1.0, 0.9617, 0.6209, 0.9617, 0.0, 0.9808, 0.0, 0.9808, 0.6209, 0.9425, 0.6209, 0.9425, 0.0, 0.9617, 0.0, 0.9617, 0.6209])
me_cube_060.use_remesh_preserve_volume = False
me_cube_060.use_remesh_preserve_attributes = False
me_cube_060.use_mirror_vertex_groups = False
me_cube_060.update()
me_cube_059 = bpy.data.meshes.new('Cube.059')
me_cube_059.from_pydata([(-2.754, -0.244, -2.497), (-2.754, -0.244, 2.497), (-2.754, 0.244, -2.497), (-2.754, 0.244, 2.497), (2.863, -0.244, -2.497), (2.863, -0.244, 2.497), (2.863, 0.244, -2.497), (2.863, 0.244, 2.497)], [], [(0, 1, 3, 2), (2, 3, 7, 6), (6, 7, 5, 4), (4, 5, 1, 0), (2, 6, 4, 0), (7, 3, 1, 5)])
_uv = me_cube_059.uv_layers.new(name='UVMap')
_uv.uv.foreach_set('vector', [0.09772, 0.979, 0.09772, 0.5, 0.1466, 0.5, 0.1466, 0.979, 0.5, 0.5, 9.547e-08, 0.5, 0.0, 6.86e-08, 0.5, 0.0, 0.1954, 0.5, 0.1954, 0.979, 0.1466, 0.979, 0.1466, 0.5, 0.5, 9.147e-08, 1.0, 0.0, 1.0, 0.5, 0.5, 0.5, 1.074e-07, 1.0, 0.0, 0.5, 0.04886, 0.5, 0.04886, 1.0, 0.09772, 0.5, 0.09772, 1.0, 0.04886, 1.0, 0.04886, 0.5])
me_cube_059.use_remesh_preserve_volume = False
me_cube_059.use_remesh_preserve_attributes = False
me_cube_059.use_mirror_vertex_groups = False
me_cube_059.update()
me_cube_058 = bpy.data.meshes.new('Cube.058')
me_cube_058.from_pydata([(-2.407, -0.2268, -2.497), (-2.407, -0.2268, 2.497), (-2.407, 0.2109, -2.497), (-2.407, 0.2109, 2.497), (2.224, -0.2268, -2.497), (2.224, -0.2268, 2.497), (2.224, 0.2109, -2.497), (2.224, 0.2109, 2.497)], [], [(0, 1, 3, 2), (2, 3, 7, 6), (6, 7, 5, 4), (4, 5, 1, 0), (2, 6, 4, 0), (7, 3, 1, 5)])
_uv = me_cube_058.uv_layers.new(name='UVMap')
_uv.uv.foreach_set('vector', [0.9011, 0.5289, 0.9011, 0.0, 0.9506, 0.0, 0.9506, 0.5289, 0.4506, 0.0, 0.4506, 0.5289, 4.83e-08, 0.5289, 0.0, 2.525e-08, 1.0, 0.0, 1.0, 0.5289, 0.9506, 0.5289, 0.9506, 0.0, 0.4506, 0.5289, 0.4506, 5.05e-08, 0.9011, 0.0, 0.9011, 0.5289, 9.961e-08, 1.0, 0.0, 0.5289, 0.04943, 0.5289, 0.04943, 1.0, 0.09887, 0.5289, 0.09887, 1.0, 0.04943, 1.0, 0.04943, 0.5289])
me_cube_058.use_remesh_preserve_volume = False
me_cube_058.use_remesh_preserve_attributes = False
me_cube_058.use_mirror_vertex_groups = False
me_cube_058.update()
me_cube_057 = bpy.data.meshes.new('Cube.057')
me_cube_057.from_pydata([(-3.51, -0.244, -6.0), (-3.51, -0.244, 6.0), (-3.51, 0.244, -6.0), (-3.51, 0.244, 6.0), (3.51, -0.244, -6.0), (3.51, -0.244, 6.0), (3.51, 0.244, -6.0), (3.51, 0.244, 6.0)], [], [(0, 1, 3, 2), (2, 3, 7, 6), (6, 7, 5, 4), (2, 6, 4, 0), (7, 3, 1, 5)])
_uv = me_cube_057.uv_layers.new(name='UVMap')
_uv.uv.foreach_set('vector', [0.9056, 0.8547, 0.9056, 0.0, 0.937, 0.0, 0.937, 0.8547, 2.153e-07, 0.8547, 0.0, 1.698e-07, 0.4528, 0.0, 0.4528, 0.8547, 0.9685, 0.0, 0.9685, 0.8547, 0.937, 0.8547, 0.937, 0.0, 0.9685, 0.5, 0.9685, 0.0, 1.0, 0.0, 1.0, 0.5, 1.0, 0.5, 1.0, 1.0, 0.9685, 1.0, 0.9685, 0.5])
me_cube_057.use_remesh_preserve_volume = False
me_cube_057.use_remesh_preserve_attributes = False
me_cube_057.use_mirror_vertex_groups = False
me_cube_057.update()
me_cube_056 = bpy.data.meshes.new('Cube.056')
me_cube_056.from_pydata([(-3.51, -0.244, -6.0), (-3.51, -0.244, 6.0), (-3.51, 0.244, -6.0), (-3.51, 0.244, 6.0), (3.51, -0.244, -6.0), (3.51, -0.244, 6.0), (3.51, 0.244, -6.0), (3.51, 0.244, 6.0), (0.6259, 0.244, -6.0), (0.6259, 0.244, 6.0), (0.6259, -0.244, -6.0), (0.6259, -0.244, 6.0), (-2.341, 0.244, -6.0), (-2.341, -0.244, 6.0), (-2.341, 0.244, 6.0), (-2.341, -0.244, -6.0), (-3.51, -0.244, 4.696), (-3.51, 0.244, 4.696), (3.51, 0.244, 4.696), (3.51, -0.244, 4.696), (0.6259, -0.244, 4.696), (0.6259, 0.244, 4.696), (-2.341, 0.244, 4.696), (-2.341, -0.244, 4.696), (-3.51, 0.244, 0.654), (3.51, 0.244, 0.654), (3.51, -0.244, 0.654), (0.6259, -0.244, 0.654), (0.6259, 0.244, 0.654), (-2.341, 0.244, 0.654), (-2.341, -0.244, 0.654), (-3.51, -0.244, 0.654)], [], [(16, 1, 3, 17), (18, 7, 5, 19), (23, 13, 1, 16), (8, 6, 4, 10), (14, 3, 1, 13), (7, 9, 11, 5), (12, 8, 10, 15), (19, 5, 11, 20), (2, 12, 15, 0), (9, 14, 13, 11), (20, 11, 13, 23), (29, 30, 27, 28), (29, 22, 23, 30), (26, 19, 20, 27), (30, 23, 16, 31), (25, 18, 19, 26), (31, 16, 17, 24), (0, 31, 24, 2), (6, 25, 26, 4), (15, 30, 31, 0), (4, 26, 27, 10), (10, 27, 30, 15), (27, 20, 21, 28), (20, 23, 22, 21)])
_uv = me_cube_056.uv_layers.new(name='UVMap')
_uv.uv.foreach_set('vector', [0.8779, 0.0871, 0.8779, 0.0, 0.9084, 0.0, 0.9084, 0.0871, 0.939, 0.7147, 0.939, 0.8018, 0.9084, 0.8018, 0.9084, 0.7147, 0.3658, 0.0871, 0.3658, 6.372e-08, 0.439, 0.0, 0.439, 0.0871, 0.9695, 0.2763, 0.9695, 0.469, 0.939, 0.469, 0.939, 0.2763, 0.939, 0.5472, 0.939, 0.469, 0.9695, 0.469, 0.9695, 0.5472, 0.939, 0.9381, 0.939, 0.7454, 0.9695, 0.7454, 0.9695, 0.9381, 0.9695, 0.07813, 0.9695, 0.2763, 0.939, 0.2763, 0.939, 0.07813, 2.982e-08, 0.0871, 0.0, 1.274e-07, 0.1803, 6.372e-08, 0.1803, 0.0871, 0.9695, 0.0, 0.9695, 0.07813, 0.939, 0.07813, 0.939, 0.0, 0.939, 0.7454, 0.939, 0.5472, 0.9695, 0.5472, 0.9695, 0.7454, 0.1803, 0.0871, 0.1803, 6.372e-08, 0.3658, 6.372e-08, 0.3658, 0.0871, 0.06104, 1.0, 0.03052, 1.0, 0.03052, 0.8018, 0.06104, 0.8018, 1.0, 0.2701, 1.0, 0.5402, 0.9695, 0.5402, 0.9695, 0.2701, 5.963e-08, 0.3572, 2.982e-08, 0.0871, 0.1803, 0.0871, 0.1803, 0.3572, 0.3658, 0.3572, 0.3658, 0.0871, 0.439, 0.0871, 0.439, 0.3572, 0.939, 0.4446, 0.939, 0.7147, 0.9084, 0.7147, 0.9084, 0.4446, 0.8779, 0.3572, 0.8779, 0.0871, 0.9084, 0.0871, 0.9084, 0.3572, 0.8779, 0.8018, 0.8779, 0.3572, 0.9084, 0.3572, 0.9084, 0.8018, 0.939, 0.0, 0.939, 0.4446, 0.9084, 0.4446, 0.9084, 0.0, 0.3658, 0.8018, 0.3658, 0.3572, 0.439, 0.3572, 0.439, 0.8018, 1.193e-07, 0.8018, 5.963e-08, 0.3572, 0.1803, 0.3572, 0.1803, 0.8018, 0.1803, 0.8018, 0.1803, 0.3572, 0.3658, 0.3572, 0.3658, 0.8018, 0.9695, 0.2701, 0.9695, 0.0, 1.0, 0.0, 1.0, 0.2701, 0.03052, 0.8018, 0.03052, 1.0, 3.634e-08, 1.0, 0.0, 0.8018])
me_cube_056.use_remesh_preserve_volume = False
me_cube_056.use_remesh_preserve_attributes = False
me_cube_056.use_mirror_vertex_groups = False
me_cube_056.update()
me_cube_055 = bpy.data.meshes.new('Cube.055')
me_cube_055.from_pydata([(0.244, -2.741, -6.0), (0.244, -2.741, 6.0), (-0.244, -2.741, -6.0), (-0.244, -2.741, 6.0), (0.244, 2.741, -6.0), (0.244, 2.741, 6.0), (-0.244, 2.741, -6.0), (-0.244, 2.741, 6.0)], [], [(0, 1, 3, 2), (2, 3, 7, 6), (6, 7, 5, 4), (2, 6, 4, 0), (7, 3, 1, 5)])
_uv = me_cube_055.uv_layers.new(name='UVMap')
_uv.uv.foreach_set('vector', [0.9808, 0.5, 0.9808, 0.0, 1.0, 0.0, 1.0, 0.5, 0.4712, 0.6209, 5.618e-08, 0.6209, 0.0, 3.974e-08, 0.4712, 0.0, 0.9808, 1.0, 0.9808, 0.5, 1.0, 0.5, 1.0, 1.0, 0.9617, 0.6209, 0.9617, 0.0, 0.9808, 0.0, 0.9808, 0.6209, 0.9425, 0.6209, 0.9425, 0.0, 0.9617, 0.0, 0.9617, 0.6209])
me_cube_055.use_remesh_preserve_volume = False
me_cube_055.use_remesh_preserve_attributes = False
me_cube_055.use_mirror_vertex_groups = False
me_cube_055.update()
me_cube_054 = bpy.data.meshes.new('Cube.054')
me_cube_054.from_pydata([(0.244, -7.789, -6.0), (0.244, -7.789, 6.0), (-0.244, -7.789, -6.0), (-0.244, -7.789, 6.0), (0.244, 5.703, -6.0), (0.244, 5.703, 6.0), (-0.244, 5.703, -6.0), (-0.244, 5.703, 6.0)], [], [(0, 1, 3, 2), (2, 3, 7, 6), (6, 7, 5, 4), (4, 5, 1, 0), (2, 6, 4, 0), (7, 3, 1, 5)])
_uv = me_cube_054.uv_layers.new(name='UVMap')
_uv.uv.foreach_set('vector', [0.9808, 0.5, 0.9808, 0.0, 1.0, 0.0, 1.0, 0.5, 0.9425, 0.5621, 0.4712, 0.5621, 0.4712, 3.974e-08, 0.9425, 0.0, 0.9808, 1.0, 0.9808, 0.5, 1.0, 0.5, 1.0, 1.0, 0.4712, 0.5621, 9.363e-08, 0.5621, 0.0, 1.192e-07, 0.4712, 0.0, 0.9617, 0.5621, 0.9617, 0.0, 0.9808, 0.0, 0.9808, 0.5621, 0.9425, 0.5621, 0.9425, 0.0, 0.9617, 0.0, 0.9617, 0.5621])
me_cube_054.use_remesh_preserve_volume = False
me_cube_054.use_remesh_preserve_attributes = False
me_cube_054.use_mirror_vertex_groups = False
me_cube_054.update()
me_cube_052 = bpy.data.meshes.new('Cube.052')
me_cube_052.from_pydata([(0.244, -5.979, -6.0), (0.244, -5.979, 6.0), (-0.244, -5.979, -6.0), (-0.244, -5.979, 6.0), (0.244, 11.43, -6.0), (0.244, 11.43, 6.0), (-0.244, 11.43, -6.0), (-0.244, 11.43, 6.0)], [], [(0, 1, 3, 2), (2, 3, 7, 6), (6, 7, 5, 4), (4, 5, 1, 0), (2, 6, 4, 0), (7, 3, 1, 5)])
_uv = me_cube_052.uv_layers.new(name='UVMap')
_uv.uv.foreach_set('vector', [0.9808, 0.5, 0.9808, 0.0, 1.0, 0.0, 1.0, 0.5, 0.9425, 0.7203, 0.4712, 0.7203, 0.4712, 7.947e-08, 0.9425, 0.0, 0.9808, 1.0, 0.9808, 0.5, 1.0, 0.5, 1.0, 1.0, 0.4712, 0.7203, 1.873e-07, 0.7203, 0.0, 1.391e-07, 0.4712, 0.0, 0.9617, 0.7203, 0.9617, 0.0, 0.9808, 0.0, 0.9808, 0.7203, 0.9425, 0.7203, 0.9425, 0.0, 0.9617, 0.0, 0.9617, 0.7203])
me_cube_052.use_remesh_preserve_volume = False
me_cube_052.use_remesh_preserve_attributes = False
me_cube_052.use_mirror_vertex_groups = False
me_cube_052.update()
me_cube_051 = bpy.data.meshes.new('Cube.051')
me_cube_051.from_pydata([(0.2631, -0.244, -6.0), (0.2631, -0.244, 6.0), (0.2631, 0.244, -6.0), (0.2631, 0.244, 6.0), (7.34, -0.244, -6.0), (7.34, -0.244, 6.0), (7.34, 0.244, -6.0), (7.34, 0.244, 6.0)], [], [(0, 1, 3, 2), (2, 3, 7, 6), (6, 7, 5, 4), (4, 5, 1, 0), (2, 6, 4, 0), (7, 3, 1, 5)])
_uv = me_cube_051.uv_layers.new(name='UVMap')
_uv.uv.foreach_set('vector', [0.9062, 0.8479, 0.9062, 0.0, 0.9375, 0.0, 0.9375, 0.8479, 0.4531, 0.0, 0.4531, 0.8479, 6.106e-08, 0.8479, 0.0, 1.011e-07, 0.9687, 0.0, 0.9687, 0.8479, 0.9375, 0.8479, 0.9375, 0.0, 0.4531, 0.8479, 0.4531, 3.369e-08, 0.9062, 0.0, 0.9062, 0.8479, 0.9687, 0.5, 0.9687, 0.0, 1.0, 0.0, 1.0, 0.5, 1.0, 0.5, 1.0, 1.0, 0.9687, 1.0, 0.9687, 0.5])
me_cube_051.use_remesh_preserve_volume = False
me_cube_051.use_remesh_preserve_attributes = False
me_cube_051.use_mirror_vertex_groups = False
me_cube_051.update()
me_cube_050 = bpy.data.meshes.new('Cube.050')
me_cube_050.from_pydata([(0.2631, -0.244, -6.0), (0.2631, -0.244, 6.0), (0.2631, 0.244, -6.0), (0.2631, 0.244, 6.0), (7.34, -0.244, -6.0), (7.34, -0.244, 6.0), (7.34, 0.244, -6.0), (7.34, 0.244, 6.0)], [], [(0, 1, 3, 2), (2, 3, 7, 6), (6, 7, 5, 4), (4, 5, 1, 0), (2, 6, 4, 0), (7, 3, 1, 5)])
_uv = me_cube_050.uv_layers.new(name='UVMap')
_uv.uv.foreach_set('vector', [0.9062, 0.8479, 0.9062, 0.0, 0.9375, 0.0, 0.9375, 0.8479, 0.4531, 0.0, 0.4531, 0.8479, 6.106e-08, 0.8479, 0.0, 1.011e-07, 0.9687, 0.0, 0.9687, 0.8479, 0.9375, 0.8479, 0.9375, 0.0, 0.4531, 0.8479, 0.4531, 3.369e-08, 0.9062, 0.0, 0.9062, 0.8479, 0.9687, 0.5, 0.9687, 0.0, 1.0, 0.0, 1.0, 0.5, 1.0, 0.5, 1.0, 1.0, 0.9687, 1.0, 0.9687, 0.5])
me_cube_050.use_remesh_preserve_volume = False
me_cube_050.use_remesh_preserve_attributes = False
me_cube_050.use_mirror_vertex_groups = False
me_cube_050.update()
me_cube_049 = bpy.data.meshes.new('Cube.049')
me_cube_049.from_pydata([(-8.111, -0.244, -6.0), (-8.111, -0.244, 6.0), (-8.111, 0.244, -6.0), (-8.111, 0.244, 6.0), (7.34, -0.244, -6.0), (7.34, -0.244, 6.0), (7.34, 0.244, -6.0), (7.34, 0.244, 6.0)], [], [(0, 1, 3, 2), (2, 3, 7, 6), (6, 7, 5, 4), (4, 5, 1, 0), (2, 6, 4, 0), (7, 3, 1, 5)])
_uv = me_cube_049.uv_layers.new(name='UVMap')
_uv.uv.foreach_set('vector', [0.9808, 0.5, 0.9808, 0.0, 1.0, 0.0, 1.0, 0.5, 0.0, 7.947e-08, 0.4712, 0.0, 0.4712, 0.6438, 2.06e-07, 0.6438, 1.0, 0.5, 1.0, 1.0, 0.9808, 1.0, 0.9808, 0.5, 0.9425, 0.6438, 0.4712, 0.6438, 0.4712, 0.0, 0.9425, 0.0, 0.9425, 0.6438, 0.9425, 0.0, 0.9617, 0.0, 0.9617, 0.6438, 0.9808, 0.0, 0.9808, 0.6438, 0.9617, 0.6438, 0.9617, 0.0])
me_cube_049.use_remesh_preserve_volume = False
me_cube_049.use_remesh_preserve_attributes = False
me_cube_049.use_mirror_vertex_groups = False
me_cube_049.update()
me_cube_048 = bpy.data.meshes.new('Cube.048')
me_cube_048.from_pydata([(-7.782, -0.244, -6.0), (-7.782, -0.244, 6.0), (-7.782, 0.244, -6.0), (-7.782, 0.244, 6.0), (-1.135, -0.244, -6.0), (-1.135, -0.244, 6.0), (-1.135, 0.244, -6.0), (-1.135, 0.244, 6.0)], [], [(0, 1, 3, 2), (2, 3, 7, 6), (6, 7, 5, 4), (2, 6, 4, 0), (7, 3, 1, 5)])
_uv = me_cube_048.uv_layers.new(name='UVMap')
_uv.uv.foreach_set('vector', [0.905, 0.8601, 0.905, 0.0, 0.9367, 0.0, 0.9367, 0.8601, 1.237e-07, 0.8601, 0.0, 1.709e-07, 0.4525, 0.0, 0.4525, 0.8601, 0.9683, 0.0, 0.9683, 0.8601, 0.9367, 0.8601, 0.9367, 0.0, 0.9683, 0.5, 0.9683, 0.0, 1.0, 0.0, 1.0, 0.5, 1.0, 0.5, 1.0, 1.0, 0.9683, 1.0, 0.9683, 0.5])
me_cube_048.use_remesh_preserve_volume = False
me_cube_048.use_remesh_preserve_attributes = False
me_cube_048.use_mirror_vertex_groups = False
me_cube_048.update()
me_cube_047 = bpy.data.meshes.new('Cube.047')
me_cube_047.from_pydata([(0.244, -9.198, -6.0), (0.244, -9.198, 6.0), (-0.244, -9.198, -6.0), (-0.244, -9.198, 6.0), (0.244, 9.198, -6.0), (0.244, 9.198, 6.0), (-0.244, 9.198, -6.0), (-0.244, 9.198, 6.0)], [], [(0, 1, 3, 2), (2, 3, 7, 6), (6, 7, 5, 4), (2, 6, 4, 0), (7, 3, 1, 5)])
_uv = me_cube_047.uv_layers.new(name='UVMap')
_uv.uv.foreach_set('vector', [0.9808, 0.5, 0.9808, 0.0, 1.0, 0.0, 1.0, 0.5, 0.4712, 0.7665, 7.49e-08, 0.7665, 0.0, 7.947e-08, 0.4712, 0.0, 0.9808, 1.0, 0.9808, 0.5, 1.0, 0.5, 1.0, 1.0, 0.9617, 0.7665, 0.9617, 0.0, 0.9808, 0.0, 0.9808, 0.7665, 0.9425, 0.7665, 0.9425, 0.0, 0.9617, 0.0, 0.9617, 0.7665])
me_cube_047.use_remesh_preserve_volume = False
me_cube_047.use_remesh_preserve_attributes = False
me_cube_047.use_mirror_vertex_groups = False
me_cube_047.update()
me_cube_046 = bpy.data.meshes.new('Cube.046')
me_cube_046.from_pydata([(0.244, -9.198, -6.0), (0.244, -9.198, 6.0), (-0.244, -9.198, -6.0), (-0.244, -9.198, 6.0), (0.244, 5.241, -6.0), (0.244, 5.242, 6.0), (-0.244, 5.241, -6.0), (-0.244, 5.242, 6.0)], [], [(0, 1, 3, 2), (6, 7, 5, 4), (4, 5, 1, 0), (2, 6, 4, 0), (7, 3, 1, 5)])
_uv = me_cube_046.uv_layers.new(name='UVMap')
_uv.uv.foreach_set('vector', [0.9808, 0.5, 0.9808, 0.0, 1.0, 0.0, 1.0, 0.5, 0.9808, 1.0, 0.9808, 0.5, 1.0, 0.5, 1.0, 1.0, 0.9425, 0.7665, 0.4712, 0.7665, 0.4712, 0.0, 0.9425, 0.0, 0.9617, 0.7665, 0.9617, 0.0, 0.9808, 0.0, 0.9808, 0.7665, 0.9425, 0.7665, 0.9425, 0.0, 0.9617, 0.0, 0.9617, 0.7665])
me_cube_046.use_remesh_preserve_volume = False
me_cube_046.use_remesh_preserve_attributes = False
me_cube_046.use_mirror_vertex_groups = False
me_cube_046.update()
me_cube_045 = bpy.data.meshes.new('Cube.045')
me_cube_045.from_pydata([(-8.111, -0.244, -6.0), (-8.111, -0.244, 6.0), (-8.111, 0.244, -6.0), (-8.111, 0.244, 6.0), (8.255, -0.244, -6.0), (8.255, -0.244, 6.0), (8.255, 0.244, -6.0), (8.255, 0.244, 6.0), (-3.878, 0.244, -6.0), (-3.878, 0.244, 6.0), (-3.878, -0.244, -6.0), (-3.878, -0.244, 6.0), (-6.853, 0.244, -6.0), (-6.853, -0.244, 6.0), (-6.853, 0.244, 6.0), (-6.853, -0.244, -6.0), (-8.111, -0.244, 3.054), (-8.111, 0.244, 3.054), (8.255, 0.244, 3.054), (8.255, -0.244, 3.054), (-3.878, -0.244, 3.054), (-3.878, 0.244, 3.054), (-6.853, 0.244, 3.054), (-6.853, -0.244, 3.054), (-8.111, 0.244, -1.661), (8.255, 0.244, -1.661), (8.255, -0.244, -1.661), (-3.878, -0.244, -1.661), (-3.878, 0.244, -1.661), (-6.853, 0.244, -1.661), (-6.853, -0.244, -1.661), (-8.111, -0.244, -1.661)], [], [(16, 1, 3, 17), (21, 9, 7, 18), (18, 7, 5, 19), (23, 13, 1, 16), (8, 6, 4, 10), (14, 3, 1, 13), (7, 9, 11, 5), (12, 8, 10, 15), (19, 5, 11, 20), (22, 14, 9, 21), (17, 3, 14, 22), (2, 12, 15, 0), (9, 14, 13, 11), (20, 11, 13, 23), (29, 30, 27, 28), (24, 17, 22, 29), (29, 22, 23, 30), (26, 19, 20, 27), (30, 23, 16, 31), (25, 18, 19, 26), (28, 21, 18, 25), (31, 16, 17, 24), (0, 31, 24, 2), (8, 28, 25, 6), (6, 25, 26, 4), (15, 30, 31, 0), (4, 26, 27, 10), (12, 29, 28, 8), (2, 24, 29, 12), (10, 27, 30, 15), (27, 20, 21, 28), (20, 23, 22, 21)])
_uv = me_cube_045.uv_layers.new(name='UVMap')
_uv.uv.foreach_set('vector', [0.9808, 0.1228, 0.9808, 0.0, 1.0, 0.0, 1.0, 0.1228, 0.1157, 0.5056, 3.745e-08, 0.5056, 3.745e-08, 0.0, 0.1157, 3.974e-08, 0.9808, 0.6228, 0.9808, 0.5, 1.0, 0.5, 1.0, 0.6228, 0.587, 0.0524, 0.4712, 0.0524, 0.4712, 0.0, 0.587, 0.0, 0.9425, 0.5056, 0.9425, 0.0, 0.9617, 0.0, 0.9617, 0.5056, 0.9808, 0.6295, 0.9808, 0.6819, 0.9617, 0.6819, 0.9617, 0.6295, 0.9808, 0.0, 0.9808, 0.5056, 0.9617, 0.5056, 0.9617, 0.0, 0.9425, 0.6295, 0.9425, 0.5056, 0.9617, 0.5056, 0.9617, 0.6295, 0.587, 0.6819, 0.4712, 0.6819, 0.4712, 0.1764, 0.587, 0.1764, 0.1157, 0.6295, 1.873e-08, 0.6295, 3.745e-08, 0.5056, 0.1157, 0.5056, 0.1157, 0.6819, 0.0, 0.6819, 1.873e-08, 0.6295, 0.1157, 0.6295, 0.9425, 0.6819, 0.9425, 0.6295, 0.9617, 0.6295, 0.9617, 0.6819, 0.9808, 0.5056, 0.9808, 0.6295, 0.9617, 0.6295, 0.9617, 0.5056, 0.587, 0.1764, 0.4712, 0.1764, 0.4712, 0.0524, 0.587, 0.0524, 0.07667, 0.8059, 0.0575, 0.8059, 0.0575, 0.6819, 0.07667, 0.6819, 0.3008, 0.6819, 0.1157, 0.6819, 0.1157, 0.6295, 0.3008, 0.6295, 0.03833, 0.6819, 0.03833, 0.8783, 0.01917, 0.8783, 0.01917, 0.6819, 0.7721, 0.6819, 0.587, 0.6819, 0.587, 0.1764, 0.7721, 0.1764, 0.7721, 0.0524, 0.587, 0.0524, 0.587, 0.0, 0.7721, 0.0, 0.9808, 0.8192, 0.9808, 0.6228, 1.0, 0.6228, 1.0, 0.8192, 0.3008, 0.5056, 0.1157, 0.5056, 0.1157, 3.974e-08, 0.3008, 3.974e-08, 0.9808, 0.3192, 0.9808, 0.1228, 1.0, 0.1228, 1.0, 0.3192, 0.9808, 0.5, 0.9808, 0.3192, 1.0, 0.3192, 1.0, 0.5, 0.4712, 0.5056, 0.3008, 0.5056, 0.3008, 3.974e-08, 0.4712, 7.947e-08, 0.9808, 1.0, 0.9808, 0.8192, 1.0, 0.8192, 1.0, 1.0, 0.9425, 0.0524, 0.7721, 0.0524, 0.7721, 0.0, 0.9425, 0.0, 0.9425, 0.6819, 0.7721, 0.6819, 0.7721, 0.1764, 0.9425, 0.1764, 0.4712, 0.6295, 0.3008, 0.6295, 0.3008, 0.5056, 0.4712, 0.5056, 0.4712, 0.6819, 0.3008, 0.6819, 0.3008, 0.6295, 0.4712, 0.6295, 0.9425, 0.1764, 0.7721, 0.1764, 0.7721, 0.0524, 0.9425, 0.0524, 2.984e-08, 0.8783, 0.0, 0.6819, 0.01917, 0.6819, 0.01917, 0.8783, 0.0575, 0.6819, 0.0575, 0.8059, 0.03833, 0.8059, 0.03833, 0.6819])
me_cube_045.use_remesh_preserve_volume = False
me_cube_045.use_remesh_preserve_attributes = False
me_cube_045.use_mirror_vertex_groups = False
me_cube_045.update()
me_cube_044 = bpy.data.meshes.new('Cube.044')
me_cube_044.from_pydata([(-8.111, -0.244, -6.0), (-8.111, -0.244, 6.0), (-8.111, 0.244, -6.0), (-8.111, 0.244, 6.0), (2.599, -0.244, -6.0), (2.599, -0.244, 6.0), (2.599, 0.244, -6.0), (2.599, 0.244, 6.0), (1.822, 0.244, -6.0), (1.822, 0.244, 6.0), (1.822, -0.244, -6.0), (1.822, -0.244, 6.0), (-1.141, 0.244, -6.0), (-1.141, -0.244, 6.0), (-1.141, 0.244, 6.0), (-1.141, -0.244, -6.0), (-8.111, -0.244, 3.709), (-8.111, 0.244, 3.709), (2.599, 0.244, 3.709), (2.599, -0.244, 3.709), (1.822, -0.244, 3.709), (1.822, 0.244, 3.709), (-1.141, 0.244, 3.709), (-1.141, -0.244, 3.709), (-8.111, 0.244, 0.03419), (2.599, 0.244, 0.03419), (2.599, -0.244, 0.03419), (1.822, -0.244, 0.03419), (1.822, 0.244, 0.03419), (-1.141, 0.244, 0.03419), (-1.141, -0.244, 0.03419), (-8.111, -0.244, 0.03419)], [], [(16, 1, 3, 17), (18, 7, 5, 19), (23, 13, 1, 16), (8, 6, 4, 10), (14, 3, 1, 13), (7, 9, 11, 5), (12, 8, 10, 15), (19, 5, 11, 20), (2, 12, 15, 0), (9, 14, 13, 11), (20, 11, 13, 23), (29, 22, 23, 30), (29, 30, 27, 28), (26, 19, 20, 27), (30, 23, 16, 31), (25, 18, 19, 26), (31, 16, 17, 24), (0, 31, 24, 2), (6, 25, 26, 4), (15, 30, 31, 0), (4, 26, 27, 10), (10, 27, 30, 15), (20, 23, 22, 21), (27, 20, 21, 28)])
_uv = me_cube_044.uv_layers.new(name='UVMap')
_uv.uv.foreach_set('vector', [0.9564, 0.1009, 0.9564, 0.0, 0.9782, 0.0, 0.9782, 0.1009, 1.0, 0.4275, 1.0, 0.5284, 0.9782, 0.5284, 0.9782, 0.4275, 0.6452, 0.1009, 0.6452, 4.199e-08, 0.9564, 0.0, 0.9564, 0.1009, 7.319e-09, 0.5626, 0.0, 0.5284, 0.02179, 0.5284, 0.02179, 0.5626, 0.04359, 0.6931, 0.04359, 1.0, 0.02179, 1.0, 0.02179, 0.6931, 0.04359, 0.5284, 0.04359, 0.5626, 0.02179, 0.5626, 0.02179, 0.5284, 3.127e-08, 0.6931, 7.319e-09, 0.5626, 0.02179, 0.5626, 0.02179, 0.6931, 0.4782, 0.1009, 0.4782, 4.199e-08, 0.5129, 4.199e-08, 0.5129, 0.1009, 8.916e-08, 1.0, 3.127e-08, 0.6931, 0.02179, 0.6931, 0.02179, 1.0, 0.04359, 0.5626, 0.04359, 0.6931, 0.02179, 0.6931, 0.02179, 0.5626, 0.5129, 0.1009, 0.5129, 4.199e-08, 0.6452, 4.199e-08, 0.6452, 0.1009, 0.08717, 0.5284, 0.08717, 0.6902, 0.06538, 0.6902, 0.06538, 0.5284, 0.1308, 0.6589, 0.109, 0.6589, 0.109, 0.5284, 0.1308, 0.5284, 0.4782, 0.2627, 0.4782, 0.1009, 0.5129, 0.1009, 0.5129, 0.2627, 0.6452, 0.2627, 0.6452, 0.1009, 0.9564, 0.1009, 0.9564, 0.2627, 1.0, 0.2657, 1.0, 0.4275, 0.9782, 0.4275, 0.9782, 0.2657, 0.9564, 0.2627, 0.9564, 0.1009, 0.9782, 0.1009, 0.9782, 0.2627, 0.9564, 0.5284, 0.9564, 0.2627, 0.9782, 0.2627, 0.9782, 0.5284, 1.0, 0.0, 1.0, 0.2657, 0.9782, 0.2657, 0.9782, 0.0, 0.6452, 0.5284, 0.6452, 0.2627, 0.9564, 0.2627, 0.9564, 0.5284, 0.4782, 0.5284, 0.4782, 0.2627, 0.5129, 0.2627, 0.5129, 0.5284, 0.5129, 0.5284, 0.5129, 0.2627, 0.6452, 0.2627, 0.6452, 0.5284, 0.109, 0.5284, 0.109, 0.6589, 0.08717, 0.6589, 0.08717, 0.5284, 0.06538, 0.5284, 0.06538, 0.6902, 0.04359, 0.6902, 0.04359, 0.5284])
me_cube_044.use_remesh_preserve_volume = False
me_cube_044.use_remesh_preserve_attributes = False
me_cube_044.use_mirror_vertex_groups = False
me_cube_044.update()
me_cube_043 = bpy.data.meshes.new('Cube.043')
me_cube_043.from_pydata([(-7.827, -0.244, -6.0), (-7.827, -0.244, 6.348), (-7.827, 0.244, -6.0), (-7.827, 0.244, 6.348), (1.666, -0.244, -6.0), (1.666, -0.244, 6.348), (1.666, 0.244, -6.0), (1.666, 0.244, 6.348), (1.194, 0.244, -6.0), (1.194, 0.244, 6.348), (1.194, -0.244, -6.0), (1.194, -0.244, 6.348), (-7.591, 0.244, -6.0), (-7.591, -0.244, 6.348), (-7.591, 0.244, 6.348), (-7.591, -0.244, -6.0), (-7.827, -0.244, 4.79), (-7.827, 0.244, 4.79), (1.666, 0.244, 4.79), (1.666, -0.244, 4.79), (1.194, -0.244, 4.79), (1.194, 0.244, 4.79), (-7.591, 0.244, 4.79), (-7.591, -0.244, 4.79), (-7.827, 0.244, 0.8592), (1.666, 0.244, 0.8592), (1.666, -0.244, 0.8592), (1.194, -0.244, 0.8592), (1.194, 0.244, 0.8592), (-7.591, 0.244, 0.8592), (-7.591, -0.244, 0.8592), (-7.827, -0.244, 0.8592), (-7.827, 0.244, -0.9459), (1.666, 0.244, -0.9459), (1.666, -0.244, -0.9459), (1.194, -0.244, -0.9459), (1.194, 0.244, -0.9459), (-7.591, 0.244, -0.9459), (-7.591, -0.244, -0.9459), (-7.827, -0.244, -0.9459), (-7.827, 0.244, -4.762), (1.666, 0.244, -4.762), (1.666, -0.244, -4.762), (1.194, -0.244, -4.762), (1.194, 0.244, -4.762), (-7.591, 0.244, -4.762), (-7.591, -0.244, -4.762), (-7.827, -0.244, -4.762)], [], [(16, 1, 3, 17), (21, 9, 7, 18), (18, 7, 5, 19), (23, 13, 1, 16), (8, 6, 4, 10), (14, 3, 1, 13), (7, 9, 11, 5), (12, 8, 10, 15), (19, 5, 11, 20), (22, 14, 9, 21), (17, 3, 14, 22), (2, 12, 15, 0), (9, 14, 13, 11), (20, 11, 13, 23), (29, 30, 27, 28), (24, 17, 22, 29), (45, 37, 38, 46), (26, 19, 20, 27), (30, 23, 16, 31), (25, 18, 19, 26), (28, 21, 18, 25), (31, 16, 17, 24), (39, 31, 24, 32), (36, 28, 25, 33), (33, 25, 26, 34), (38, 30, 31, 39), (34, 26, 27, 35), (37, 29, 28, 36), (32, 24, 29, 37), (35, 27, 30, 38), (45, 46, 43, 44), (40, 32, 37, 45), (29, 22, 23, 30), (42, 34, 35, 43), (46, 38, 39, 47), (41, 33, 34, 42), (44, 36, 33, 41), (47, 39, 32, 40), (0, 47, 40, 2), (8, 44, 41, 6), (6, 41, 42, 4), (15, 46, 47, 0), (4, 42, 43, 10), (12, 45, 44, 8), (2, 40, 45, 12), (10, 43, 46, 15), (35, 38, 37, 36), (20, 23, 22, 21), (27, 20, 21, 28), (43, 35, 36, 44)])
_uv = me_cube_043.uv_layers.new(name='UVMap')
_uv.uv.foreach_set('vector', [0.9284, 0.05823, 0.9284, 0.0, 0.9523, 0.0, 0.9523, 0.05823, 0.4411, 0.05823, 0.4411, 0.0, 0.4642, 0.0, 0.4642, 0.05823, 0.9761, 0.5191, 0.9761, 0.5773, 0.9523, 0.5773, 0.9523, 0.5191, 0.9169, 0.05823, 0.9169, 0.0, 0.9284, 0.0, 0.9284, 0.05823, 0.9761, 0.02269, 0.9761, 0.0, 1.0, 0.0, 1.0, 0.02269, 1.0, 0.902, 1.0, 0.9134, 0.9761, 0.9134, 0.9761, 0.902, 1.0, 0.4567, 1.0, 0.4794, 0.9761, 0.4794, 0.9761, 0.4567, 0.9761, 0.4453, 0.9761, 0.02269, 1.0, 0.02269, 1.0, 0.4453, 0.4642, 0.05823, 0.4642, 4.588e-08, 0.4873, 4.588e-08, 0.4873, 0.05823, 0.01153, 0.05823, 0.01153, 1.147e-07, 0.4411, 0.0, 0.4411, 0.05823, 0.0, 0.05823, 0.0, 1.147e-07, 0.01153, 1.147e-07, 0.01153, 0.05823, 0.9761, 0.4567, 0.9761, 0.4453, 1.0, 0.4453, 1.0, 0.4567, 1.0, 0.4794, 1.0, 0.902, 0.9761, 0.902, 0.9761, 0.4794, 0.4873, 0.05823, 0.4873, 4.588e-08, 0.9169, 0.0, 0.9169, 0.05823, 0.0716, 1.0, 0.04774, 1.0, 0.04774, 0.5773, 0.0716, 0.5773, 6.996e-08, 0.2473, 0.0, 0.05823, 0.01153, 0.05823, 0.01153, 0.2473, 0.1909, 0.5773, 0.1909, 0.761, 0.1671, 0.761, 0.1671, 0.5773, 0.4642, 0.2473, 0.4642, 0.05823, 0.4873, 0.05823, 0.4873, 0.2473, 0.9169, 0.2473, 0.9169, 0.05823, 0.9284, 0.05823, 0.9284, 0.2473, 0.9761, 0.33, 0.9761, 0.5191, 0.9523, 0.5191, 0.9523, 0.33, 0.4411, 0.2473, 0.4411, 0.05823, 0.4642, 0.05823, 0.4642, 0.2473, 0.9284, 0.2473, 0.9284, 0.05823, 0.9523, 0.05823, 0.9523, 0.2473, 0.9284, 0.3342, 0.9284, 0.2473, 0.9523, 0.2473, 0.9523, 0.3342, 0.4411, 0.3342, 0.4411, 0.2473, 0.4642, 0.2473, 0.4642, 0.3342, 0.9761, 0.2432, 0.9761, 0.33, 0.9523, 0.33, 0.9523, 0.2432, 0.9169, 0.3342, 0.9169, 0.2473, 0.9284, 0.2473, 0.9284, 0.3342, 0.4642, 0.3342, 0.4642, 0.2473, 0.4873, 0.2473, 0.4873, 0.3342, 0.01153, 0.3342, 0.01153, 0.2473, 0.4411, 0.2473, 0.4411, 0.3342, 1.166e-07, 0.3342, 6.996e-08, 0.2473, 0.01153, 0.2473, 0.01153, 0.3342, 0.4873, 0.3342, 0.4873, 0.2473, 0.9169, 0.2473, 0.9169, 0.3342, 0.09547, 1.0, 0.0716, 1.0, 0.0716, 0.5773, 0.09547, 0.5773, 1.865e-07, 0.5178, 1.166e-07, 0.3342, 0.01153, 0.3342, 0.01153, 0.5178, 0.1432, 0.5773, 0.1432, 0.7665, 0.1193, 0.7665, 0.1193, 0.5773, 0.4642, 0.5178, 0.4642, 0.3342, 0.4873, 0.3342, 0.4873, 0.5178, 0.9169, 0.5178, 0.9169, 0.3342, 0.9284, 0.3342, 0.9284, 0.5178, 0.9761, 0.05955, 0.9761, 0.2432, 0.9523, 0.2432, 0.9523, 0.05955, 0.4411, 0.5178, 0.4411, 0.3342, 0.4642, 0.3342, 0.4642, 0.5178, 0.9284, 0.5178, 0.9284, 0.3342, 0.9523, 0.3342, 0.9523, 0.5178, 0.9284, 0.5773, 0.9284, 0.5178, 0.9523, 0.5178, 0.9523, 0.5773, 0.4411, 0.5773, 0.4411, 0.5178, 0.4642, 0.5178, 0.4642, 0.5773, 0.9761, 0.0, 0.9761, 0.05955, 0.9523, 0.05955, 0.9523, 0.0, 0.9169, 0.5773, 0.9169, 0.5178, 0.9284, 0.5178, 0.9284, 0.5773, 0.4642, 0.5773, 0.4642, 0.5178, 0.4873, 0.5178, 0.4873, 0.5773, 0.01153, 0.5773, 0.01153, 0.5178, 0.4411, 0.5178, 0.4411, 0.5773, 1.632e-07, 0.5773, 1.865e-07, 0.5178, 0.01153, 0.5178, 0.01153, 0.5773, 0.4873, 0.5773, 0.4873, 0.5178, 0.9169, 0.5178, 0.9169, 0.5773, 0.04774, 0.5773, 0.04774, 1.0, 0.02387, 1.0, 0.02387, 0.5773, 0.02387, 0.5773, 0.02387, 1.0, 8.089e-08, 1.0, 0.0, 0.5773, 0.09547, 0.7665, 0.09547, 0.5773, 0.1193, 0.5773, 0.1193, 0.7665, 0.1432, 0.761, 0.1432, 0.5773, 0.1671, 0.5773, 0.1671, 0.761])
me_cube_043.use_remesh_preserve_volume = False
me_cube_043.use_remesh_preserve_attributes = False
me_cube_043.use_mirror_vertex_groups = False
me_cube_043.update()
me_cube_042 = bpy.data.meshes.new('Cube.042')
me_cube_042.from_pydata([(-4.745, -0.244, -6.0), (-4.745, -0.244, 6.0), (-4.745, 0.244, -6.0), (-4.745, 0.244, 6.0), (4.782, -0.244, -6.0), (4.782, -0.244, 6.0), (4.782, 0.244, -6.0), (4.782, 0.244, 6.0)], [], [(0, 1, 3, 2), (2, 3, 7, 6), (6, 7, 5, 4), (4, 5, 1, 0), (2, 6, 4, 0), (7, 3, 1, 5)])
_uv = me_cube_042.uv_layers.new(name='UVMap')
_uv.uv.foreach_set('vector', [0.9284, 0.6323, 0.9284, 0.0, 0.9522, 0.0, 0.9522, 0.6323, 0.9284, 0.0, 0.9284, 0.6323, 0.4642, 0.6323, 0.4642, 5.025e-08, 0.9761, 0.0, 0.9761, 0.6323, 0.9522, 0.6323, 0.9522, 0.0, 9.33e-08, 0.6323, 0.0, 1.005e-07, 0.4642, 0.0, 0.4642, 0.6323, 0.9761, 0.5, 0.9761, 0.0, 1.0, 0.0, 1.0, 0.5, 1.0, 0.5, 1.0, 1.0, 0.9761, 1.0, 0.9761, 0.5])
me_cube_042.use_remesh_preserve_volume = False
me_cube_042.use_remesh_preserve_attributes = False
me_cube_042.use_mirror_vertex_groups = False
me_cube_042.update()
me_cube_041 = bpy.data.meshes.new('Cube.041')
me_cube_041.from_pydata([(-10.6, -0.244, -6.0), (-10.6, -0.244, 6.0), (-10.6, 0.244, -6.0), (-10.6, 0.244, 6.0), (11.31, -0.244, -6.0), (11.31, -0.244, 6.0), (11.31, 0.244, -6.0), (11.31, 0.244, 6.0), (5.586, 0.244, -6.0), (5.586, 0.244, 6.0), (5.586, -0.244, -6.0), (5.586, -0.244, 6.0), (-10.6, -0.244, 3.461), (-10.6, 0.244, 3.461), (11.31, 0.244, 3.461), (11.31, -0.244, 3.461), (5.586, -0.244, 3.461), (5.586, 0.244, 3.461), (-10.6, 0.244, -4.702), (11.31, 0.244, -4.702), (11.31, -0.244, -4.702), (5.586, -0.244, -4.702), (5.586, 0.244, -4.702), (-10.6, -0.244, -4.702)], [], [(12, 1, 3, 13), (17, 9, 7, 14), (14, 7, 5, 15), (16, 11, 1, 12), (8, 6, 4, 10), (9, 3, 1, 11), (7, 9, 11, 5), (2, 8, 10, 0), (15, 5, 11, 16), (13, 3, 9, 17), (18, 13, 17, 22), (21, 22, 17, 16), (21, 16, 12, 23), (21, 20, 19, 22), (23, 12, 13, 18), (0, 23, 18, 2), (8, 22, 19, 6), (6, 19, 20, 4), (10, 21, 23, 0), (4, 20, 21, 10), (2, 18, 22, 8), (15, 16, 17, 14)])
_uv = me_cube_041.uv_layers.new(name='UVMap')
_uv.uv.foreach_set('vector', [0.9624, 0.09807, 0.9624, 0.0, 0.9812, 0.0, 0.9812, 0.09807, 0.827, 0.6254, 0.9248, 0.6254, 0.9248, 0.8465, 0.827, 0.8465, 0.01881, 0.8465, 0.01881, 0.9446, 0.0, 0.9446, 1.148e-09, 0.8465, 0.09782, 0.6254, 5.512e-08, 0.6254, 0.0, 0.0, 0.09782, 0.0, 0.9248, 0.2211, 0.9248, 0.0, 0.9436, 0.0, 0.9436, 0.2211, 0.9624, 0.2211, 0.9624, 0.8465, 0.9436, 0.8465, 0.9436, 0.2211, 0.9624, 0.0, 0.9624, 0.2211, 0.9436, 0.2211, 0.9436, 0.0, 0.9248, 0.8465, 0.9248, 0.2211, 0.9436, 0.2211, 0.9436, 0.8465, 0.09782, 0.8465, 7.349e-08, 0.8465, 5.512e-08, 0.6254, 0.09782, 0.6254, 0.827, 3.684e-08, 0.9248, 0.0, 0.9248, 0.6254, 0.827, 0.6254, 0.5124, 3.684e-08, 0.827, 3.684e-08, 0.827, 0.6254, 0.5124, 0.6254, 0.9624, 0.4636, 0.9812, 0.4636, 0.9812, 0.7789, 0.9624, 0.7789, 0.4124, 0.6254, 0.09782, 0.6254, 0.09782, 0.0, 0.4124, 0.0, 0.9812, 0.2211, 0.9812, 0.0, 1.0, 0.0, 1.0, 0.2211, 0.9624, 0.4134, 0.9624, 0.09807, 0.9812, 0.09807, 0.9812, 0.4134, 0.9624, 0.4636, 0.9624, 0.4134, 0.9812, 0.4134, 0.9812, 0.4636, 0.4624, 0.6254, 0.5124, 0.6254, 0.5124, 0.8465, 0.4624, 0.8465, 0.03761, 0.8465, 0.03761, 0.8966, 0.01881, 0.8966, 0.01881, 0.8465, 0.4624, 0.6254, 0.4124, 0.6254, 0.4124, 0.0, 0.4624, 0.0, 0.4624, 0.8465, 0.4124, 0.8465, 0.4124, 0.6254, 0.4624, 0.6254, 0.4624, 7.368e-08, 0.5124, 3.684e-08, 0.5124, 0.6254, 0.4624, 0.6254, 0.9812, 0.7789, 0.9812, 1.0, 0.9624, 1.0, 0.9624, 0.7789])
me_cube_041.use_remesh_preserve_volume = False
me_cube_041.use_remesh_preserve_attributes = False
me_cube_041.use_mirror_vertex_groups = False
me_cube_041.update()
me_cube_040 = bpy.data.meshes.new('Cube.040')
me_cube_040.from_pydata([(0.244, -5.895, -6.0), (0.244, -5.895, 6.0), (-0.244, -5.895, -6.0), (-0.244, -5.895, 6.0), (0.244, 11.31, -6.0), (0.244, 11.31, 6.0), (-0.244, 11.31, -6.0), (-0.244, 11.31, 6.0), (-0.244, 5.568, -6.0), (-0.244, 5.568, 6.0), (0.244, 5.568, -6.0), (0.244, 5.568, 6.0), (0.244, -5.895, 3.466), (-0.244, -5.895, 3.466), (-0.244, 11.31, 3.466), (0.244, 11.31, 3.466), (0.244, 5.568, 3.466), (-0.244, 5.568, 3.466), (-0.244, -5.895, -4.684), (-0.244, 11.31, -4.684), (0.244, 11.31, -4.684), (0.244, 5.568, -4.684), (-0.244, 5.568, -4.684), (0.244, -5.895, -4.684)], [], [(12, 1, 3, 13), (17, 9, 7, 14), (14, 7, 5, 15), (16, 11, 1, 12), (8, 6, 4, 10), (9, 3, 1, 11), (7, 9, 11, 5), (2, 8, 10, 0), (15, 5, 11, 16), (13, 3, 9, 17), (18, 13, 17, 22), (21, 20, 19, 22), (21, 16, 12, 23), (15, 16, 17, 14), (17, 16, 21, 22), (23, 12, 13, 18), (0, 23, 18, 2), (8, 22, 19, 6), (6, 19, 20, 4), (10, 21, 23, 0), (4, 20, 21, 10), (2, 18, 22, 8)])
_uv = me_cube_040.uv_layers.new(name='UVMap')
_uv.uv.foreach_set('vector', [0.9808, 0.09996, 0.9808, 0.0, 1.0, 0.0, 1.0, 0.09996, 0.5708, 0.2265, 0.4712, 0.2265, 0.4712, 7.523e-08, 0.5708, 3.761e-08, 0.0575, 0.7785, 0.0575, 0.6786, 0.07667, 0.6786, 0.07667, 0.7785, 0.3717, 0.2265, 0.4712, 0.2265, 0.4712, 0.6786, 0.3717, 0.6786, 0.9617, 0.2265, 0.9617, 0.0, 0.9808, 0.0, 0.9808, 0.2265, 0.9425, 0.4521, 0.9425, 0.0, 0.9617, 0.0, 0.9617, 0.4521, 0.9425, 0.6786, 0.9425, 0.4521, 0.9617, 0.4521, 0.9617, 0.6786, 0.9617, 0.6786, 0.9617, 0.2265, 0.9808, 0.2265, 0.9808, 0.6786, 0.3717, 0.0, 0.4712, 0.0, 0.4712, 0.2265, 0.3717, 0.2265, 0.5708, 0.6786, 0.4712, 0.6786, 0.4712, 0.2265, 0.5708, 0.2265, 0.8908, 0.6786, 0.5708, 0.6786, 0.5708, 0.2265, 0.8908, 0.2265, 0.03833, 0.6786, 0.03833, 0.905, 0.01917, 0.905, 0.01917, 0.6786, 0.05167, 0.2265, 0.3717, 0.2265, 0.3717, 0.6786, 0.05167, 0.6786, 0.0575, 0.6786, 0.0575, 0.905, 0.03833, 0.905, 0.03833, 0.6786, 2.048e-08, 0.6786, 0.01917, 0.6786, 0.01917, 1.0, 0.0, 1.0, 0.9808, 0.4214, 0.9808, 0.09996, 1.0, 0.09996, 1.0, 0.4214, 0.9808, 0.4733, 0.9808, 0.4214, 1.0, 0.4214, 1.0, 0.4733, 0.9425, 0.2265, 0.8908, 0.2265, 0.8908, 3.761e-08, 0.9425, 0.0, 0.07667, 0.7305, 0.07667, 0.6786, 0.09583, 0.6786, 0.09583, 0.7305, 1.873e-08, 0.2265, 0.05167, 0.2265, 0.05167, 0.6786, 7.49e-08, 0.6786, 0.0, 3.761e-08, 0.05167, 0.0, 0.05167, 0.2265, 1.873e-08, 0.2265, 0.9425, 0.6786, 0.8908, 0.6786, 0.8908, 0.2265, 0.9425, 0.2265])
me_cube_040.use_remesh_preserve_volume = False
me_cube_040.use_remesh_preserve_attributes = False
me_cube_040.use_mirror_vertex_groups = False
me_cube_040.update()
me_cube_039 = bpy.data.meshes.new('Cube.039')
me_cube_039.from_pydata([(0.244, -9.198, -6.0), (0.244, -9.198, 6.0), (-0.244, -9.198, -6.0), (-0.244, -9.198, 6.0), (0.244, 5.703, -6.0), (0.244, 5.703, 6.0), (-0.244, 5.703, -6.0), (-0.244, 5.703, 6.0)], [], [(0, 1, 3, 2), (6, 7, 5, 4), (4, 5, 1, 0), (2, 6, 4, 0), (7, 3, 1, 5)])
_uv = me_cube_039.uv_layers.new(name='UVMap')
_uv.uv.foreach_set('vector', [0.9808, 0.5, 0.9808, 0.0, 1.0, 0.0, 1.0, 0.5, 0.9808, 1.0, 0.9808, 0.5, 1.0, 0.5, 1.0, 1.0, 0.4712, 5.96e-08, 0.9425, 0.0, 0.9425, 0.6209, 0.4712, 0.6209, 0.9617, 0.6209, 0.9617, 0.0, 0.9808, 0.0, 0.9808, 0.6209, 0.9425, 0.6209, 0.9425, 0.0, 0.9617, 0.0, 0.9617, 0.6209])
me_cube_039.use_remesh_preserve_volume = False
me_cube_039.use_remesh_preserve_attributes = False
me_cube_039.use_mirror_vertex_groups = False
me_cube_039.update()
me_cube_038 = bpy.data.meshes.new('Cube.038')
me_cube_038.from_pydata([(0.244, -9.198, -6.0), (0.244, -9.198, 6.0), (-0.244, -9.198, -6.0), (-0.244, -9.198, 6.0), (0.244, 10.36, -6.0), (0.244, 10.36, 6.0), (-0.244, 10.36, -6.0), (-0.244, 10.36, 6.0), (-0.244, 6.726, -6.0), (-0.244, 6.726, 6.0), (0.244, 6.726, -6.0), (0.244, 6.726, 6.0), (-0.244, 9.68, 6.0), (0.244, 9.68, -6.0), (-0.244, 9.68, -6.0), (0.244, 9.68, 6.0), (0.244, -9.198, 3.278), (-0.244, -9.198, 3.278), (-0.244, 10.36, 3.278), (0.244, 10.36, 3.278), (0.244, 6.726, 3.278), (-0.244, 6.726, 3.278), (0.244, 9.68, 3.278), (-0.244, 9.68, 3.278), (-0.244, -9.198, -1.899), (-0.244, 10.36, -1.899), (0.244, 10.36, -1.899), (0.244, 6.726, -1.899), (-0.244, 6.726, -1.899), (0.244, 9.68, -1.899), (-0.244, 9.68, -1.899), (0.244, -9.198, -1.899)], [], [(16, 1, 3, 17), (23, 12, 7, 18), (18, 7, 5, 19), (20, 11, 1, 16), (14, 6, 4, 13), (9, 3, 1, 11), (12, 9, 11, 15), (2, 8, 10, 0), (22, 15, 11, 20), (17, 3, 9, 21), (19, 5, 15, 22), (7, 12, 15, 5), (8, 14, 13, 10), (21, 9, 12, 23), (29, 22, 23, 30), (26, 19, 22, 29), (24, 17, 21, 28), (29, 30, 28, 27), (27, 20, 16, 31), (25, 18, 19, 26), (30, 23, 18, 25), (31, 16, 17, 24), (0, 31, 24, 2), (14, 30, 25, 6), (6, 25, 26, 4), (10, 27, 31, 0), (13, 29, 27, 10), (2, 24, 28, 8), (4, 26, 29, 13), (8, 28, 30, 14), (21, 23, 22, 20), (27, 28, 21, 20)])
_uv = me_cube_038.uv_layers.new(name='UVMap')
_uv.uv.foreach_set('vector', [0.9808, 0.11, 0.9808, 0.0, 1.0, 0.0, 1.0, 0.11, 0.5782, 0.02761, 0.4712, 0.02761, 0.4712, 7.71e-08, 0.5782, 3.855e-08, 0.9808, 0.5951, 0.9808, 0.4851, 1.0, 0.4851, 1.0, 0.5951, 0.1069, 0.6437, 1.311e-07, 0.6437, 0.0, 7.71e-08, 0.1069, 3.855e-08, 0.9617, 0.02761, 0.9617, 0.0, 0.9808, 0.0, 0.9808, 0.02761, 0.9617, 0.147, 0.9617, 0.7907, 0.9425, 0.7907, 0.9425, 0.147, 0.9617, 0.02761, 0.9617, 0.147, 0.9425, 0.147, 0.9425, 0.02761, 0.9617, 0.7907, 0.9617, 0.147, 0.9808, 0.147, 0.9808, 0.7907, 0.1069, 0.7631, 1.873e-07, 0.7631, 1.311e-07, 0.6437, 0.1069, 0.6437, 0.5782, 0.7907, 0.4712, 0.7907, 0.4712, 0.147, 0.5782, 0.147, 0.1069, 0.7907, 1.873e-07, 0.7907, 1.873e-07, 0.7631, 0.1069, 0.7631, 0.9617, 0.0, 0.9617, 0.02761, 0.9425, 0.02761, 0.9425, 0.0, 0.9617, 0.147, 0.9617, 0.02761, 0.9808, 0.02761, 0.9808, 0.147, 0.5782, 0.147, 0.4712, 0.147, 0.4712, 0.02761, 0.5782, 0.02761, 1.756e-08, 1.0, 0.0, 0.7907, 0.01917, 0.7907, 0.01917, 1.0, 0.3102, 0.7907, 0.1069, 0.7907, 0.1069, 0.7631, 0.3102, 0.7631, 0.7815, 0.7907, 0.5782, 0.7907, 0.5782, 0.147, 0.7815, 0.147, 0.0575, 0.9101, 0.03833, 0.9101, 0.03833, 0.7907, 0.0575, 0.7907, 0.3102, 0.6437, 0.1069, 0.6437, 0.1069, 3.855e-08, 0.3102, 3.855e-08, 0.9808, 0.8044, 0.9808, 0.5951, 1.0, 0.5951, 1.0, 0.8044, 0.7815, 0.02761, 0.5782, 0.02761, 0.5782, 3.855e-08, 0.7815, 3.855e-08, 0.9808, 0.3193, 0.9808, 0.11, 1.0, 0.11, 1.0, 0.3193, 0.9808, 0.4851, 0.9808, 0.3193, 1.0, 0.3193, 1.0, 0.4851, 0.9425, 0.02761, 0.7815, 0.02761, 0.7815, 3.855e-08, 0.9425, 0.0, 0.9808, 0.9702, 0.9808, 0.8044, 1.0, 0.8044, 1.0, 0.9702, 0.4712, 0.6437, 0.3102, 0.6437, 0.3102, 3.855e-08, 0.4712, 0.0, 0.4712, 0.7631, 0.3102, 0.7631, 0.3102, 0.6437, 0.4712, 0.6437, 0.9425, 0.7907, 0.7815, 0.7907, 0.7815, 0.147, 0.9425, 0.147, 0.4712, 0.7907, 0.3102, 0.7907, 0.3102, 0.7631, 0.4712, 0.7631, 0.9425, 0.147, 0.7815, 0.147, 0.7815, 0.02761, 0.9425, 0.02761, 0.0575, 0.9101, 0.0575, 0.7907, 0.07667, 0.7907, 0.07667, 0.9101, 0.03833, 1.0, 0.01917, 1.0, 0.01917, 0.7907, 0.03833, 0.7907])
me_cube_038.use_remesh_preserve_volume = False
me_cube_038.use_remesh_preserve_attributes = False
me_cube_038.use_mirror_vertex_groups = False
me_cube_038.update()
me_cube_037 = bpy.data.meshes.new('Cube.037')
me_cube_037.from_pydata([(0.244, -10.25, -6.0), (0.244, -10.25, 6.0), (-0.244, -10.25, -6.0), (-0.244, -10.25, 6.0), (0.244, 11.31, -6.0), (0.244, 11.31, 6.0), (-0.244, 11.31, -6.0), (-0.244, 11.31, 6.0), (-0.244, 1.59, -6.0), (-0.244, 1.59, 6.0), (0.244, 1.59, -6.0), (0.244, 1.59, 6.0), (-0.244, -1.396, -6.0), (0.244, -1.396, 6.0), (-0.244, -1.396, 6.0), (0.244, -1.396, -6.0), (0.244, -10.25, 3.185), (-0.244, -10.25, 3.185), (-0.244, 11.31, 3.185), (0.244, 11.31, 3.185), (0.244, 1.59, 3.185), (-0.244, 1.59, 3.185), (-0.244, -1.396, 3.185), (0.244, -1.396, 3.185), (-0.244, -10.25, -1.876), (-0.244, 11.31, -1.876), (0.244, 11.31, -1.876), (0.244, 1.59, -1.876), (-0.244, 1.59, -1.876), (-0.244, -1.396, -1.876), (0.244, -1.396, -1.876), (0.244, -10.25, -1.876)], [], [(16, 1, 3, 17), (21, 9, 7, 18), (18, 7, 5, 19), (23, 13, 1, 16), (8, 6, 4, 10), (14, 3, 1, 13), (7, 9, 11, 5), (12, 8, 10, 15), (19, 5, 11, 20), (22, 14, 9, 21), (17, 3, 14, 22), (2, 12, 15, 0), (9, 14, 13, 11), (20, 11, 13, 23), (29, 30, 27, 28), (24, 17, 22, 29), (27, 20, 21, 28), (26, 19, 20, 27), (30, 23, 16, 31), (25, 18, 19, 26), (28, 21, 18, 25), (31, 16, 17, 24), (0, 31, 24, 2), (8, 28, 25, 6), (6, 25, 26, 4), (15, 30, 31, 0), (4, 26, 27, 10), (12, 29, 28, 8), (2, 24, 29, 12), (10, 27, 30, 15), (29, 22, 23, 30), (20, 23, 22, 21)])
_uv = me_cube_037.uv_layers.new(name='UVMap')
_uv.uv.foreach_set('vector', [0.9624, 0.1147, 0.9624, 0.0, 0.9812, 0.0, 0.9812, 0.1147, 0.5709, 0.396, 0.4624, 0.396, 0.4624, 7.772e-08, 0.5709, 3.886e-08, 0.9624, 0.6037, 0.9624, 0.489, 0.9812, 0.489, 0.9812, 0.6037, 0.3539, 0.5177, 0.4624, 0.5177, 0.4624, 0.8783, 0.3539, 0.8783, 0.9436, 0.396, 0.9436, 0.0, 0.9624, 0.0, 0.9624, 0.396, 0.9248, 0.3606, 0.9248, 0.0, 0.9436, 0.0, 0.9436, 0.3606, 0.9248, 0.8783, 0.9248, 0.4823, 0.9436, 0.4823, 0.9436, 0.8783, 0.9436, 0.5177, 0.9436, 0.396, 0.9624, 0.396, 0.9624, 0.5177, 0.3539, 7.772e-08, 0.4624, 7.772e-08, 0.4624, 0.396, 0.3539, 0.396, 0.5709, 0.5177, 0.4624, 0.5177, 0.4624, 0.396, 0.5709, 0.396, 0.5709, 0.8783, 0.4624, 0.8783, 0.4624, 0.5177, 0.5709, 0.5177, 0.9436, 0.8783, 0.9436, 0.5177, 0.9624, 0.5177, 0.9624, 0.8783, 0.9248, 0.4823, 0.9248, 0.3606, 0.9436, 0.3606, 0.9436, 0.4823, 0.3539, 0.396, 0.4624, 0.396, 0.4624, 0.5177, 0.3539, 0.5177, 1.263e-08, 0.8783, 0.01881, 0.8783, 0.01881, 1.0, 0.0, 1.0, 0.7659, 0.8783, 0.5709, 0.8783, 0.5709, 0.5177, 0.7659, 0.5177, 0.9812, 0.2062, 0.9812, 0.0, 1.0, 0.0, 1.0, 0.2062, 0.1589, 3.886e-08, 0.3539, 7.772e-08, 0.3539, 0.396, 0.1589, 0.396, 0.1589, 0.5177, 0.3539, 0.5177, 0.3539, 0.8783, 0.1589, 0.8783, 0.9624, 0.8099, 0.9624, 0.6037, 0.9812, 0.6037, 0.9812, 0.8099, 0.7659, 0.396, 0.5709, 0.396, 0.5709, 3.886e-08, 0.7659, 3.886e-08, 0.9624, 0.3209, 0.9624, 0.1147, 0.9812, 0.1147, 0.9812, 0.3209, 0.9624, 0.489, 0.9624, 0.3209, 0.9812, 0.3209, 0.9812, 0.489, 0.9248, 0.396, 0.7659, 0.396, 0.7659, 3.886e-08, 0.9248, 0.0, 0.9624, 0.978, 0.9624, 0.8099, 0.9812, 0.8099, 0.9812, 0.978, 3.675e-08, 0.5177, 0.1589, 0.5177, 0.1589, 0.8783, 0.0, 0.8783, 1.286e-07, 0.0, 0.1589, 3.886e-08, 0.1589, 0.396, 7.349e-08, 0.396, 0.9248, 0.5177, 0.7659, 0.5177, 0.7659, 0.396, 0.9248, 0.396, 0.9248, 0.8783, 0.7659, 0.8783, 0.7659, 0.5177, 0.9248, 0.5177, 7.349e-08, 0.396, 0.1589, 0.396, 0.1589, 0.5177, 3.675e-08, 0.5177, 0.9812, 0.4124, 0.9812, 0.2062, 1.0, 0.2062, 1.0, 0.4124, 0.03761, 0.8783, 0.03761, 1.0, 0.01881, 1.0, 0.01881, 0.8783])
me_cube_037.use_remesh_preserve_volume = False
me_cube_037.use_remesh_preserve_attributes = False
me_cube_037.use_mirror_vertex_groups = False
me_cube_037.update()
me_cube_036 = bpy.data.meshes.new('Cube.036')
me_cube_036.from_pydata([(0.244, -11.36, -6.0), (0.244, -11.36, 6.0), (-0.244, -11.36, -6.0), (-0.244, -11.36, 6.0), (-0.244, -6.101, -6.0), (-0.244, -6.101, 6.0), (0.244, -6.101, -6.0), (0.244, -6.101, 6.0), (-0.244, -11.2, -6.0), (0.244, -11.2, 6.0), (-0.244, -11.2, 6.0), (0.244, -11.2, -6.0), (0.244, -11.36, 3.299), (-0.244, -11.36, 3.299), (0.244, -6.101, 3.299), (-0.244, -6.101, 3.299), (-0.244, -11.2, 3.299), (0.244, -11.2, 3.299), (-0.244, -11.36, -1.542), (0.244, -6.101, -1.542), (-0.244, -6.101, -1.542), (-0.244, -11.2, -1.542), (0.244, -11.2, -1.542), (0.244, -11.36, -1.542), (-0.244, -5.143, 6.0), (0.244, -5.143, -6.0), (-0.244, -5.143, -6.0), (0.244, -5.143, 6.0), (0.244, -5.143, 3.299), (-0.244, -5.143, 3.299), (-0.244, -5.143, -1.542), (0.244, -5.143, -1.542)], [], [(12, 1, 3, 13), (17, 9, 1, 12), (10, 3, 1, 9), (24, 5, 7, 27), (8, 4, 6, 11), (28, 27, 7, 14), (16, 10, 5, 15), (13, 3, 10, 16), (2, 8, 11, 0), (5, 10, 9, 7), (14, 7, 9, 17), (21, 22, 19, 20), (18, 13, 16, 21), (21, 16, 17, 22), (31, 28, 14, 19), (22, 17, 12, 23), (23, 12, 13, 18), (0, 23, 18, 2), (11, 22, 23, 0), (25, 31, 19, 6), (8, 21, 20, 4), (2, 18, 21, 8), (6, 19, 22, 11), (19, 14, 15, 20), (14, 17, 16, 15), (4, 20, 30, 26), (20, 15, 29, 30), (4, 26, 25, 6), (15, 5, 24, 29)])
_uv = me_cube_036.uv_layers.new(name='UVMap')
_uv.uv.foreach_set('vector', [0.8643, 0.2172, 0.8643, 0.0, 0.8982, 0.0, 0.8982, 0.2172, 0.4208, 0.2172, 0.4208, 0.0, 0.4321, 0.0, 0.4321, 0.2172, 0.8982, 0.5132, 0.8982, 0.5, 0.9321, 0.5, 0.9321, 0.5132, 0.8982, 1.0, 0.8982, 0.923, 0.9321, 0.923, 0.9321, 1.0, 0.9321, 0.01317, 0.9321, 0.423, 0.8982, 0.423, 0.8982, 0.01317, 6.629e-08, 0.2172, 0.0, 1.534e-07, 0.06659, 1.534e-07, 0.06659, 0.2172, 0.4435, 0.2172, 0.4435, 7.67e-08, 0.7977, 0.0, 0.7977, 0.2172, 0.4321, 0.2172, 0.4321, 7.67e-08, 0.4435, 7.67e-08, 0.4435, 0.2172, 0.9321, 0.0, 0.9321, 0.01317, 0.8982, 0.01317, 0.8982, 0.0, 0.8982, 0.923, 0.8982, 0.5132, 0.9321, 0.5132, 0.9321, 0.923, 0.06659, 0.2172, 0.06659, 1.534e-07, 0.4208, 0.0, 0.4208, 0.2172, 0.9321, 0.0, 0.9661, 0.0, 0.9661, 0.4098, 0.9321, 0.4098, 0.4321, 0.6066, 0.4321, 0.2172, 0.4435, 0.2172, 0.4435, 0.6066, 0.9661, 0.7788, 0.9661, 0.3894, 1.0, 0.3894, 1.0, 0.7788, 1.989e-07, 0.6066, 6.629e-08, 0.2172, 0.06659, 0.2172, 0.06659, 0.6066, 0.4208, 0.6066, 0.4208, 0.2172, 0.4321, 0.2172, 0.4321, 0.6066, 0.8643, 0.6066, 0.8643, 0.2172, 0.8982, 0.2172, 0.8982, 0.6066, 0.8643, 0.9651, 0.8643, 0.6066, 0.8982, 0.6066, 0.8982, 0.9651, 0.4208, 0.9651, 0.4208, 0.6066, 0.4321, 0.6066, 0.4321, 0.9651, 3.315e-07, 0.9651, 1.989e-07, 0.6066, 0.06659, 0.6066, 0.06659, 0.9651, 0.4435, 0.9651, 0.4435, 0.6066, 0.7977, 0.6066, 0.7977, 0.9651, 0.4321, 0.9651, 0.4321, 0.6066, 0.4435, 0.6066, 0.4435, 0.9651, 0.06659, 0.9651, 0.06659, 0.6066, 0.4208, 0.6066, 0.4208, 0.9651, 0.9661, 0.3894, 0.9661, 0.0, 1.0, 0.0, 1.0, 0.3894, 0.9661, 0.4098, 0.9661, 0.8196, 0.9321, 0.8196, 0.9321, 0.4098, 0.7977, 0.9651, 0.7977, 0.6066, 0.8643, 0.6066, 0.8643, 0.9651, 0.7977, 0.6066, 0.7977, 0.2172, 0.8643, 0.2172, 0.8643, 0.6066, 0.9321, 0.423, 0.9321, 0.5, 0.8982, 0.5, 0.8982, 0.423, 0.7977, 0.2172, 0.7977, 0.0, 0.8643, 0.0, 0.8643, 0.2172])
me_cube_036.use_remesh_preserve_volume = False
me_cube_036.use_remesh_preserve_attributes = False
me_cube_036.use_mirror_vertex_groups = False
me_cube_036.update()
me_cube_001 = bpy.data.meshes.new('Cube.001')
me_cube_001.from_pydata([(0.244, -9.198, -6.0), (0.244, -9.198, 6.0), (-0.244, -9.198, -6.0), (-0.244, -9.198, 6.0), (0.244, 9.198, -6.0), (0.244, 9.198, 6.0), (-0.244, 9.198, -6.0), (-0.244, 9.198, 6.0), (-0.244, 5.209, -6.0), (-0.244, 5.209, 6.0), (0.244, 5.209, -6.0), (0.244, 5.209, 6.0), (-0.244, -5.711, -6.0), (0.244, -5.711, 6.0), (-0.244, -5.711, 6.0), (0.244, -5.711, -6.0), (0.244, -9.198, 3.156), (-0.244, -9.198, 3.156), (-0.244, 9.198, 3.156), (0.244, 9.198, 3.156), (0.244, 5.209, 3.156), (-0.244, 5.209, 3.156), (-0.244, -5.711, 3.156), (0.244, -5.711, 3.156), (-0.244, -9.198, -1.586), (-0.244, 9.198, -1.586), (0.244, 9.198, -1.586), (0.244, 5.209, -1.586), (-0.244, 5.209, -1.586), (-0.244, -5.711, -1.586), (0.244, -5.711, -1.586), (0.244, -9.198, -1.586)], [], [(16, 1, 3, 17), (21, 9, 7, 18), (18, 7, 5, 19), (23, 13, 1, 16), (8, 6, 4, 10), (14, 3, 1, 13), (7, 9, 11, 5), (12, 8, 10, 15), (19, 5, 11, 20), (22, 14, 9, 21), (17, 3, 14, 22), (2, 12, 15, 0), (9, 14, 13, 11), (20, 11, 13, 23), (27, 20, 21, 28), (24, 17, 22, 29), (29, 30, 27, 28), (26, 19, 20, 27), (30, 23, 16, 31), (25, 18, 19, 26), (28, 21, 18, 25), (31, 16, 17, 24), (0, 31, 24, 2), (8, 28, 25, 6), (6, 25, 26, 4), (15, 30, 31, 0), (4, 26, 27, 10), (12, 29, 28, 8), (2, 24, 29, 12), (10, 27, 30, 15), (20, 23, 22, 21), (29, 22, 23, 30)])
_uv = me_cube_001.uv_layers.new(name='UVMap')
_uv.uv.foreach_set('vector', [0.9624, 0.6185, 0.9624, 0.5, 0.9812, 0.5, 0.9812, 0.6185, 0.572, 0.1662, 0.4624, 0.1662, 0.4624, 7.947e-08, 0.572, 3.974e-08, 0.9812, 0.3815, 0.9812, 0.5, 0.9624, 0.5, 0.9624, 0.3815, 0.1096, 0.1453, 0.0, 0.1453, 0.0, 7.947e-08, 0.1096, 3.974e-08, 0.9436, 0.1662, 0.9436, 0.0, 0.9624, 0.0, 0.9624, 0.1662, 0.9436, 0.6212, 0.9436, 0.7665, 0.9248, 0.7665, 0.9248, 0.6212, 0.9436, 0.0, 0.9436, 0.1662, 0.9248, 0.1662, 0.9248, 0.0, 0.9436, 0.6212, 0.9436, 0.1662, 0.9624, 0.1662, 0.9624, 0.6212, 0.1096, 0.7665, 1.286e-07, 0.7665, 9.187e-08, 0.6003, 0.1096, 0.6003, 0.572, 0.6212, 0.4624, 0.6212, 0.4624, 0.1662, 0.572, 0.1662, 0.572, 0.7665, 0.4624, 0.7665, 0.4624, 0.6212, 0.572, 0.6212, 0.9436, 0.7665, 0.9436, 0.6212, 0.9624, 0.6212, 0.9624, 0.7665, 0.9436, 0.1662, 0.9436, 0.6212, 0.9248, 0.6212, 0.9248, 0.1662, 0.1096, 0.6003, 9.187e-08, 0.6003, 0.0, 0.1453, 0.1096, 0.1453, 1.608e-08, 0.9641, 0.0, 0.7665, 0.01881, 0.7665, 0.01881, 0.9641, 0.7547, 0.7665, 0.572, 0.7665, 0.572, 0.6212, 0.7547, 0.6212, 0.9812, 0.0, 1.0, 0.0, 1.0, 0.455, 0.9812, 0.455, 0.2923, 0.7665, 0.1096, 0.7665, 0.1096, 0.6003, 0.2923, 0.6003, 0.2923, 0.1453, 0.1096, 0.1453, 0.1096, 3.974e-08, 0.2923, 3.974e-08, 0.9812, 0.1839, 0.9812, 0.3815, 0.9624, 0.3815, 0.9624, 0.1839, 0.7547, 0.1662, 0.572, 0.1662, 0.572, 3.974e-08, 0.7547, 3.974e-08, 0.9624, 0.8161, 0.9624, 0.6185, 0.9812, 0.6185, 0.9812, 0.8161, 0.9624, 1.0, 0.9624, 0.8161, 0.9812, 0.8161, 0.9812, 1.0, 0.9248, 0.1662, 0.7547, 0.1662, 0.7547, 3.974e-08, 0.9248, 0.0, 0.9812, 0.0, 0.9812, 0.1839, 0.9624, 0.1839, 0.9624, 0.0, 0.4624, 0.1453, 0.2923, 0.1453, 0.2923, 3.974e-08, 0.4624, 0.0, 0.4624, 0.7665, 0.2923, 0.7665, 0.2923, 0.6003, 0.4624, 0.6003, 0.9248, 0.6212, 0.7547, 0.6212, 0.7547, 0.1662, 0.9248, 0.1662, 0.9248, 0.7665, 0.7547, 0.7665, 0.7547, 0.6212, 0.9248, 0.6212, 0.4624, 0.6003, 0.2923, 0.6003, 0.2923, 0.1453, 0.4624, 0.1453, 1.0, 0.455, 1.0, 0.91, 0.9812, 0.91, 0.9812, 0.455, 0.01881, 0.9641, 0.01881, 0.7665, 0.03761, 0.7665, 0.03761, 0.9641])
me_cube_001.use_remesh_preserve_volume = False
me_cube_001.use_remesh_preserve_attributes = False
me_cube_001.use_mirror_vertex_groups = False
me_cube_001.update()

# ---- objects
ob_cube_044 = bpy.data.objects.new('Cube.044', me_cube_018)
ob_cube_043 = bpy.data.objects.new('Cube.043', me_cube_017)
ob_cube_042 = bpy.data.objects.new('Cube.042', me_cube_016)
ob_cube_041 = bpy.data.objects.new('Cube.041', me_cube_015)
ob_cube_040 = bpy.data.objects.new('Cube.040', me_cube_014)
ob_cube_039 = bpy.data.objects.new('Cube.039', me_cube_013)
ob_cube_038 = bpy.data.objects.new('Cube.038', me_cube_012)
ob_cube_037 = bpy.data.objects.new('Cube.037', me_cube_011)
ob_cube_036 = bpy.data.objects.new('Cube.036', me_cube_010)
ob_cube_035 = bpy.data.objects.new('Cube.035', me_cube_009)
ob_cube_034 = bpy.data.objects.new('Cube.034', me_cube_008)
ob_cube_033 = bpy.data.objects.new('Cube.033', me_cube_007)
ob_cube_032 = bpy.data.objects.new('Cube.032', me_cube_006)
ob_cube_031 = bpy.data.objects.new('Cube.031', me_cube_005)
ob_cube_030 = bpy.data.objects.new('Cube.030', me_cube_004)
ob_cube_029 = bpy.data.objects.new('Cube.029', me_cube_003)
ob_cube_028 = bpy.data.objects.new('Cube.028', me_cube_002)
ob_cube = bpy.data.objects.new('Cube', me_cube)
ob_cube_027 = bpy.data.objects.new('Cube.027', me_cube_000)
ob_cube_024 = bpy.data.objects.new('Cube.024', me_cube_060)
ob_cube_023 = bpy.data.objects.new('Cube.023', me_cube_059)
ob_cube_018 = bpy.data.objects.new('Cube.018', me_cube_058)
ob_cube_022 = bpy.data.objects.new('Cube.022', me_cube_057)
ob_cube_021 = bpy.data.objects.new('Cube.021', me_cube_056)
ob_cube_020 = bpy.data.objects.new('Cube.020', me_cube_055)
ob_cube_019 = bpy.data.objects.new('Cube.019', me_cube_054)
ob_cube_017 = bpy.data.objects.new('Cube.017', me_cube_052)
ob_cube_016 = bpy.data.objects.new('Cube.016', me_cube_051)
ob_cube_015 = bpy.data.objects.new('Cube.015', me_cube_050)
ob_cube_014 = bpy.data.objects.new('Cube.014', me_cube_049)
ob_cube_013 = bpy.data.objects.new('Cube.013', me_cube_048)
ob_cube_012 = bpy.data.objects.new('Cube.012', me_cube_047)
ob_cube_011 = bpy.data.objects.new('Cube.011', me_cube_046)
ob_cube_010 = bpy.data.objects.new('Cube.010', me_cube_045)
ob_cube_009 = bpy.data.objects.new('Cube.009', me_cube_044)
ob_cube_008 = bpy.data.objects.new('Cube.008', me_cube_043)
ob_cube_007 = bpy.data.objects.new('Cube.007', me_cube_042)
ob_cube_006 = bpy.data.objects.new('Cube.006', me_cube_041)
ob_cube_005 = bpy.data.objects.new('Cube.005', me_cube_040)
ob_cube_004 = bpy.data.objects.new('Cube.004', me_cube_039)
ob_cube_003 = bpy.data.objects.new('Cube.003', me_cube_038)
ob_cube_002 = bpy.data.objects.new('Cube.002', me_cube_037)
ob_cube_000 = bpy.data.objects.new('Cube.000', me_cube_036)
ob_cube_001 = bpy.data.objects.new('Cube.001', me_cube_001)

# ---- transforms, parenting, visibility, modifiers, constraints
ob_cube_044.location = (-24.09, -17.52, 18.39)
ob_cube_044.lineart.crease_threshold = 0.0
ob_cube_043.location = (-24.09, -14.13, 21.88)
ob_cube_043.lineart.crease_threshold = 0.0
ob_cube_042.location = (-24.09, -8.597, 18.39)
ob_cube_042.lineart.crease_threshold = 0.0
ob_cube_041.location = (-20.49, -20.27, 18.39)
ob_cube_041.lineart.crease_threshold = 0.0
ob_cube_040.location = (-20.49, -6.106, 18.39)
ob_cube_040.lineart.crease_threshold = 0.0
ob_cube_039.location = (-17.13, -11.56, 18.39)
ob_cube_039.lineart.crease_threshold = 0.0
ob_cube_038.location = (0.7242, -11.04, 18.39)
ob_cube_038.lineart.crease_threshold = 0.0
ob_cube_037.location = (-7.127, -11.56, 18.39)
ob_cube_037.lineart.crease_threshold = 0.0
ob_cube_036.location = (3.299, -11.56, 18.39)
ob_cube_036.lineart.crease_threshold = 0.0
ob_cube_035.location = (0.7242, -20.27, 18.39)
ob_cube_035.lineart.crease_threshold = 0.0
ob_cube_034.location = (-1.198, 4.779, 25.06)
ob_cube_034.lineart.crease_threshold = 0.0
ob_cube_033.location = (-7.51, -0.05304, 24.49)
ob_cube_033.lineart.crease_threshold = 0.0
ob_cube_032.location = (4.523, 7.873, 24.73)
ob_cube_032.lineart.crease_threshold = 0.0
ob_cube_031.location = (4.523, 7.873, 24.73)
ob_cube_031.lineart.crease_threshold = 0.0
ob_cube_030.location = (-7.51, -0.05304, 24.49)
ob_cube_030.lineart.crease_threshold = 0.0
ob_cube_029.location = (-7.51, -0.05304, 24.49)
ob_cube_029.lineart.crease_threshold = 0.0
ob_cube_028.location = (-7.51, -0.05304, 24.49)
ob_cube_028.lineart.crease_threshold = 0.0
ob_cube.location = (-7.51, -0.05304, 24.49)
ob_cube.lineart.crease_threshold = 0.0
ob_cube_027.location = (-24.09, -14.13, 21.88)
ob_cube_027.lineart.crease_threshold = 0.0
ob_cube_024.location = (-24.09, -17.52, 18.39)
ob_cube_024.lineart.crease_threshold = 0.0
ob_cube_023.location = (-14.13, 3.352, 21.88)
ob_cube_023.lineart.crease_threshold = 0.0
ob_cube_018.location = (10.29, -2.581, 21.88)
ob_cube_018.lineart.crease_threshold = 0.0
ob_cube_022.location = (-20.49, -6.106, 18.39)
ob_cube_022.lineart.crease_threshold = 0.0
ob_cube_021.location = (-20.49, -20.27, 18.39)
ob_cube_021.lineart.crease_threshold = 0.0
ob_cube_020.location = (-24.09, -8.597, 18.39)
ob_cube_020.lineart.crease_threshold = 0.0
ob_cube_019.location = (-17.13, 1.9, 18.39)
ob_cube_019.lineart.crease_threshold = 0.0
ob_cube_017.location = (2.808, 9.114, 18.39)
ob_cube_017.lineart.crease_threshold = 0.0
ob_cube_016.location = (12.25, 3.653, 18.39)
ob_cube_016.lineart.crease_threshold = 0.0
ob_cube_015.location = (12.25, -2.581, 18.39)
ob_cube_015.lineart.crease_threshold = 0.0
ob_cube_014.location = (0.7242, -2.605, 18.39)
ob_cube_014.lineart.crease_threshold = 0.0
ob_cube_013.location = (0.7242, -11.04, 18.39)
ob_cube_013.lineart.crease_threshold = 0.0
ob_cube_012.location = (-7.127, -11.56, 18.39)
ob_cube_012.lineart.crease_threshold = 0.0
ob_cube_011.location = (3.299, -11.56, 18.39)
ob_cube_011.lineart.crease_threshold = 0.0
ob_cube_010.location = (11.4, -20.27, 18.39)
ob_cube_010.lineart.crease_threshold = 0.0
ob_cube_009.location = (0.7242, -20.27, 18.39)
ob_cube_009.lineart.crease_threshold = 0.0
ob_cube_008.location = (-9.098, -20.27, 18.39)
ob_cube_008.lineart.crease_threshold = 0.0
ob_cube_007.location = (-28.78, -20.27, 18.39)
ob_cube_007.lineart.crease_threshold = 0.0
ob_cube_006.location = (-22.92, 20.05, 18.39)
ob_cube_006.show_wire = True
ob_cube_006.lineart.crease_threshold = 0.0
ob_cube_005.location = (-11.4, 9.001, 18.39)
ob_cube_005.lineart.crease_threshold = 0.0
ob_cube_004.location = (-17.13, -11.56, 18.39)
ob_cube_004.lineart.crease_threshold = 0.0
ob_cube_003.location = (-33.3, -11.56, 18.39)
ob_cube_003.lineart.crease_threshold = 0.0
ob_cube_002.location = (-33.3, 9.001, 18.39)
ob_cube_002.lineart.crease_threshold = 0.0
ob_cube_000.location = (19.48, 9.001, 18.39)
ob_cube_000.lineart.crease_threshold = 0.0
ob_cube_001.location = (19.48, -11.56, 18.39)
ob_cube_001.lineart.crease_threshold = 0.0

# ---- collection membership
col_collection_1.objects.link(ob_cube_044)
col_collection_1.objects.link(ob_cube_043)
col_collection_1.objects.link(ob_cube_042)
col_collection_1.objects.link(ob_cube_041)
col_collection_1.objects.link(ob_cube_040)
col_collection_1.objects.link(ob_cube_039)
col_collection_1.objects.link(ob_cube_038)
col_collection_1.objects.link(ob_cube_037)
col_collection_1.objects.link(ob_cube_036)
col_collection_1.objects.link(ob_cube_035)
col_collection_1.objects.link(ob_cube_034)
col_collection_1.objects.link(ob_cube_033)
col_collection_1.objects.link(ob_cube_032)
col_collection_1.objects.link(ob_cube_031)
col_collection_1.objects.link(ob_cube_030)
col_collection_1.objects.link(ob_cube_029)
col_collection_1.objects.link(ob_cube_028)
col_collection_1.objects.link(ob_cube)
col_collection_1.objects.link(ob_cube_027)
col_collection_1.objects.link(ob_cube_024)
col_collection_1.objects.link(ob_cube_023)
col_collection_1.objects.link(ob_cube_018)
col_collection_1.objects.link(ob_cube_022)
col_collection_1.objects.link(ob_cube_021)
col_collection_1.objects.link(ob_cube_020)
col_collection_1.objects.link(ob_cube_019)
col_collection_1.objects.link(ob_cube_017)
col_collection_1.objects.link(ob_cube_016)
col_collection_1.objects.link(ob_cube_015)
col_collection_1.objects.link(ob_cube_014)
col_collection_1.objects.link(ob_cube_013)
col_collection_1.objects.link(ob_cube_012)
col_collection_1.objects.link(ob_cube_011)
col_collection_1.objects.link(ob_cube_010)
col_collection_1.objects.link(ob_cube_009)
col_collection_1.objects.link(ob_cube_008)
col_collection_1.objects.link(ob_cube_007)
col_collection_1.objects.link(ob_cube_006)
col_collection_1.objects.link(ob_cube_005)
col_collection_1.objects.link(ob_cube_004)
col_collection_1.objects.link(ob_cube_003)
col_collection_1.objects.link(ob_cube_002)
col_collection_1.objects.link(ob_cube_000)
col_collection_1.objects.link(ob_cube_001)

# ---- scene / render settings (as saved in the file)
scene.frame_start = 1; scene.frame_end = 250; scene.frame_set(1)
scene.render.engine = 'CYCLES'
scene.render.resolution_percentage = 50
scene.render.fps = 25
scene.render.dither_intensity = 0.0
scene.cycles.use_denoising = False
scene.cycles.samples = 128
scene.cycles.sampling_pattern = 'TABULATED_SOBOL'
scene.cycles.use_adaptive_sampling = False
scene.cycles.use_light_tree = False
scene.cycles.blur_glossy = 0.0
scene.cycles.sample_clamp_indirect = 0.0
scene.view_settings.view_transform = 'Standard'
scene.unit_settings.scale_length = 0.3048
bpy.context.view_layer.update()

# ---- added for rendering (the .blend has no active camera and no usable light): camera, sun
cam_auto = bpy.data.cameras.new('AutoCamera')
cam_auto.lens = 50.0
cam_auto.sensor_width = 36.0
cam_auto.clip_end = 1132.56
ob_auto_camera = bpy.data.objects.new('AutoCamera', cam_auto)
scene.collection.objects.link(ob_auto_camera)
ob_auto_camera.location = (57.0737, -77.4895, 70.4212)
ob_auto_camera.rotation_euler = (1.09748, -7.21219e-08, 0.694738)
scene.camera = ob_auto_camera
light_auto_sun = bpy.data.lights.new('AutoSun', 'SUN')
light_auto_sun.energy = 3.0
light_auto_sun.angle = 0.0523599
ob_auto_sun = bpy.data.objects.new('AutoSun', light_auto_sun)
scene.collection.objects.link(ob_auto_sun)
ob_auto_sun.rotation_euler = (0.872665, 0.174533, 0.523599)
bpy.context.view_layer.update()
